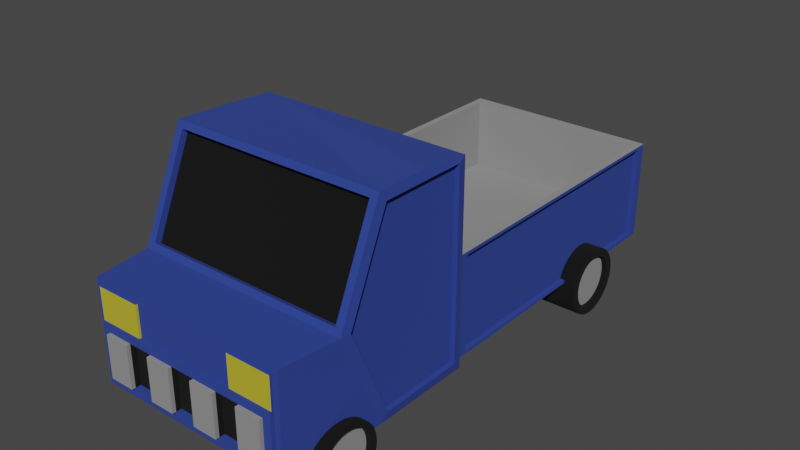 # Source: Car.blend  (saved by Blender 3.2.14; exported with 4.5.12 LTS)
import bpy
from mathutils import Matrix  # noqa: F401  (used for matrix-valued properties, if any)

bpy.ops.wm.read_factory_settings(use_empty=True)
scene = bpy.context.scene
scene.name = 'Scene'

# ---- collections
col_collection = bpy.data.collections.new('Collection'); scene.collection.children.link(col_collection)

# ---- materials (node trees are filled in below, after node groups)
mat_blue = bpy.data.materials.new('Blue')
mat_blue.alpha_threshold = 0.0
mat_blue.use_transparent_shadow = False
mat_blue.line_color = (0.0, 0.0, 0.0, 1.0)
mat_grey = bpy.data.materials.new('Grey')
mat_grey.use_transparent_shadow = False
mat_black = bpy.data.materials.new('Black')
mat_black.use_transparent_shadow = False
mat_yellow = bpy.data.materials.new('Yellow')
mat_yellow.use_transparent_shadow = False

# ---- material node trees
mat_blue.use_nodes = True; mat_blue.node_tree.nodes.clear()
_N = mat_blue.node_tree.nodes; _L = mat_blue.node_tree.links
n0 = _N.new('ShaderNodeOutputMaterial'); n0.name = 'Material Output'; n0.location = (300, 300)
n1 = _N.new('ShaderNodeBsdfPrincipled'); n1.name = 'Principled BSDF'; n1.location = (10, 300)
n1.distribution = 'GGX'
n1.subsurface_method = 'RANDOM_WALK_SKIN'
n1.inputs[0].default_value = (0.0212, 0.04907, 0.2883, 1.0)
n1.inputs[2].default_value = 1.0
n1.inputs[3].default_value = 1.45
n1.inputs[27].default_value = (0.0, 0.0, 0.0, 1.0)
n1.inputs[28].default_value = 1.0
_L.new(n1.outputs[0], n0.inputs[0])
n0.is_active_output = True
mat_grey.use_nodes = True; mat_grey.node_tree.nodes.clear()
_N = mat_grey.node_tree.nodes; _L = mat_grey.node_tree.links
n0 = _N.new('ShaderNodeBsdfPrincipled'); n0.name = 'Principled BSDF'; n0.location = (10, 300)
n0.distribution = 'GGX'
n0.subsurface_method = 'RANDOM_WALK_SKIN'
n0.inputs[0].default_value = (0.2738, 0.2738, 0.2738, 1.0)
n0.inputs[2].default_value = 1.0
n0.inputs[3].default_value = 1.45
n0.inputs[27].default_value = (0.0, 0.0, 0.0, 1.0)
n0.inputs[28].default_value = 1.0
n1 = _N.new('ShaderNodeOutputMaterial'); n1.name = 'Material Output'; n1.location = (300, 300)
_L.new(n0.outputs[0], n1.inputs[0])
n1.is_active_output = True
mat_black.use_nodes = True; mat_black.node_tree.nodes.clear()
_N = mat_black.node_tree.nodes; _L = mat_black.node_tree.links
n0 = _N.new('ShaderNodeBsdfPrincipled'); n0.name = 'Principled BSDF'; n0.location = (10, 300)
n0.distribution = 'GGX'
n0.subsurface_method = 'RANDOM_WALK_SKIN'
n0.inputs[0].default_value = (0.0, 0.0, 0.0, 1.0)
n0.inputs[2].default_value = 1.0
n0.inputs[3].default_value = 1.45
n0.inputs[27].default_value = (0.0, 0.0, 0.0, 1.0)
n0.inputs[28].default_value = 1.0
n1 = _N.new('ShaderNodeOutputMaterial'); n1.name = 'Material Output'; n1.location = (300, 300)
_L.new(n0.outputs[0], n1.inputs[0])
n1.is_active_output = True
mat_yellow.use_nodes = True; mat_yellow.node_tree.nodes.clear()
_N = mat_yellow.node_tree.nodes; _L = mat_yellow.node_tree.links
n0 = _N.new('ShaderNodeBsdfPrincipled'); n0.name = 'Principled BSDF'; n0.location = (10, 300)
n0.distribution = 'GGX'
n0.subsurface_method = 'RANDOM_WALK_SKIN'
n0.inputs[0].default_value = (0.5277, 0.4495, 0.02259, 1.0)
n0.inputs[2].default_value = 1.0
n0.inputs[3].default_value = 1.45
n0.inputs[27].default_value = (0.0, 0.0, 0.0, 1.0)
n0.inputs[28].default_value = 1.0
n1 = _N.new('ShaderNodeOutputMaterial'); n1.name = 'Material Output'; n1.location = (300, 300)
_L.new(n0.outputs[0], n1.inputs[0])
n1.is_active_output = True

# ---- world
world_world = bpy.data.worlds.new('World'); scene.world = world_world
world_world.use_nodes = True; world_world.node_tree.nodes.clear()
_N = world_world.node_tree.nodes; _L = world_world.node_tree.links
n0 = _N.new('ShaderNodeOutputWorld'); n0.name = 'World Output'; n0.location = (300, 300)
n1 = _N.new('ShaderNodeBackground'); n1.name = 'Background'; n1.location = (10, 300)
n1.inputs[0].default_value = (0.05088, 0.05088, 0.05088, 1.0)
_L.new(n1.outputs[0], n0.inputs[0])
n0.is_active_output = True
world_world.color = (0.05088, 0.05088, 0.05088)
world_world.use_sun_shadow = False
world_world.sun_shadow_jitter_overblur = 0.0

# ---- meshes
me_cube_001 = bpy.data.meshes.new('Cube.001')
me_cube_001.from_pydata([(-4.405, 3.64, -3.64), (-4.405, 3.64, 3.64), (4.343, 3.64, -3.64), (4.343, 3.64, 3.64), (-4.405, 0.2342, -3.64), (-4.004, -0.1046, 3.763), (4.343, 0.2342, -3.64), (4.004, -0.1046, 3.763), (-3.77, -4.0, -0.2305), (3.77, -4.0, -0.2305), (4.004, -1.662, 0.2367), (-4.004, -1.662, 0.2367), (4.0, -4.0, 0.0), (4.0, -4.0, -4.0), (-4.0, -4.0, -4.0), (-4.0, -4.0, 0.0), (3.77, -4.0, -1.458), (3.77, -4.0, -3.77), (-3.77, -4.0, -3.77), (-3.77, -4.0, -1.458), (3.77, -4.151, -1.458), (3.77, -4.151, -3.77), (-3.77, -4.151, -3.77), (-3.77, -4.151, -1.458), (3.448, -4.151, -1.779), (3.448, -4.151, -3.448), (-3.448, -4.151, -3.448), (-3.448, -4.151, -1.779), (-2.463, -4.151, -3.448), (-1.478, -4.151, -3.448), (-0.4926, -4.151, -3.448), (0.4926, -4.151, -3.448), (1.478, -4.151, -3.448), (2.463, -4.151, -3.448), (2.463, -4.151, -1.779), (1.478, -4.151, -1.779), (0.4926, -4.151, -1.779), (-0.4926, -4.151, -1.779), (-1.478, -4.151, -1.779), (-2.463, -4.151, -1.779), (-2.463, -3.94, -3.448), (-1.478, -3.94, -3.448), (-0.4926, -3.94, -3.448), (0.4926, -3.94, -3.448), (1.478, -3.94, -3.448), (2.463, -3.94, -3.448), (2.463, -3.94, -1.779), (1.478, -3.94, -1.779), (0.4926, -3.94, -1.779), (-0.4926, -3.94, -1.779), (-1.478, -3.94, -1.779), (-2.463, -3.94, -1.779), (3.448, -4.298, -1.779), (3.448, -4.298, -3.448), (2.463, -4.298, -3.448), (-3.448, -4.298, -3.448), (-3.448, -4.298, -1.779), (-2.463, -4.298, -1.779), (-2.463, -4.298, -3.448), (-1.478, -4.298, -3.448), (-0.4926, -4.298, -3.448), (0.4926, -4.298, -3.448), (1.478, -4.298, -3.448), (2.463, -4.298, -1.779), (1.478, -4.298, -1.779), (0.4926, -4.298, -1.779), (-0.4926, -4.298, -1.779), (-1.478, -4.298, -1.779), (2.023, -4.0, -0.2305), (-2.023, -4.0, -0.2305), (2.023, -4.0, -1.458), (-2.023, -4.0, -1.458), (-3.77, -4.089, -1.458), (-3.77, -4.089, -0.2305), (-2.023, -4.089, -0.2305), (3.77, -4.089, -0.2305), (3.77, -4.089, -1.458), (-2.023, -4.089, -1.458), (2.023, -4.089, -0.2305), (2.023, -4.089, -1.458), (-4.405, 0.2342, 3.64), (4.343, 0.2342, 3.64), (4.343, -1.374, 0.0), (-4.405, -1.374, 0.0), (-4.004, 0.1387, 3.656), (4.004, 0.1387, 3.656), (4.004, -1.419, 0.1293), (-4.004, -1.419, 0.1293), (4.343, 3.64, 0.0), (4.343, 2.0, -3.64), (4.343, 2.0, 3.64), (4.343, -0.5545, -1.855), (4.343, -0.5545, 1.855), (-4.281, 0.0, 4.0), (-4.281, 4.0, 3.792), (-4.281, 4.0, -4.0), (4.281, 4.0, 0.0), (4.281, 4.0, -4.0), (4.281, 2.0, -4.0), (-4.281, 0.0, -4.0), (4.281, 2.0, 4.0), (4.281, 0.0, 4.0), (4.281, -0.8833, -2.0), (4.281, 0.0, -4.0), (-4.281, -1.767, 0.0), (4.281, -0.8833, 2.0), (4.281, -1.767, 0.0), (4.281, 4.0, 3.792), (-4.405, 1.937, 3.64), (-4.405, 3.64, 0.0), (4.343, 3.64, -1.82), (4.343, 2.82, -3.64), (-4.405, 1.937, -3.64), (4.343, 1.117, 3.64), (4.343, -0.1601, -2.748), (-4.405, -0.5697, -1.82), (4.343, -0.9641, 0.9274), (-4.405, -0.5697, 1.82), (4.343, 3.64, 1.82), (4.343, 1.117, -3.64), (4.343, 2.82, 3.64), (4.343, -0.9641, -0.9274), (4.343, -0.1601, 2.748), (4.145, 3.64, -1.82), (4.145, 3.64, -3.64), (4.145, 2.82, -3.64), (4.145, 1.117, 3.64), (4.145, 0.2342, 3.64), (4.145, -0.1601, -2.748), (4.145, 0.2342, -3.64), (4.145, -0.9641, 0.9274), (4.145, -1.374, 0.0), (4.145, 3.64, 1.82), (4.145, 3.64, 0.0), (4.145, 1.117, -3.64), (4.145, 2.0, -3.64), (4.145, 2.82, 3.64), (4.145, 2.0, 3.64), (4.145, -0.9641, -0.9274), (4.145, -0.5545, -1.855), (4.145, -0.1601, 2.748), (4.145, -0.5545, 1.855), (4.145, 3.64, 3.64), (-4.184, 1.937, 3.64), (-4.184, 3.64, 3.64), (-4.184, 3.64, 0.0), (-4.184, 3.64, -3.64), (-4.184, 1.937, -3.64), (-4.184, 0.2342, -3.64), (-4.184, -0.5697, -1.82), (-4.184, -0.5697, 1.82), (-4.184, -1.374, 0.0), (-4.184, 0.2342, 3.64)], [], [(4, 115, 149, 148), (95, 94, 107, 96, 97), (99, 103, 13, 14), (104, 15, 12, 106), (107, 94, 93, 101, 100), (95, 97, 98, 103, 99), (2, 110, 123, 124), (11, 10, 86, 87), (14, 15, 104, 99), (16, 9, 75, 76), (103, 102, 106, 12, 13), (9, 16, 17, 13, 12), (17, 18, 14, 13), (18, 19, 8, 15, 14), (8, 69, 68, 9, 12, 15), (19, 18, 22, 23), (17, 16, 20, 21), (16, 70, 71, 19, 23, 20), (18, 17, 21, 22), (30, 37, 66, 60), (24, 25, 21, 20), (25, 33, 32, 31, 30, 29, 28, 26, 22, 21), (26, 27, 23, 22), (27, 39, 38, 37, 36, 35, 34, 24, 20, 23), (26, 28, 58, 55), (28, 29, 41, 40), (25, 24, 52, 53), (38, 39, 51, 50), (36, 31, 61, 65), (31, 36, 48, 43), (45, 46, 47, 44), (43, 48, 49, 42), (41, 50, 51, 40), (37, 30, 42, 49), (32, 33, 45, 44), (33, 34, 46, 45), (36, 37, 49, 48), (29, 38, 50, 41), (35, 32, 44, 47), (30, 31, 43, 42), (39, 28, 40, 51), (34, 35, 47, 46), (58, 57, 56, 55), (53, 52, 63, 54), (62, 64, 65, 61), (60, 66, 67, 59), (33, 25, 53, 54), (35, 36, 65, 64), (38, 29, 59, 67), (27, 26, 55, 56), (29, 30, 60, 59), (28, 39, 57, 58), (39, 27, 56, 57), (37, 38, 67, 66), (31, 32, 62, 61), (34, 33, 54, 63), (32, 35, 64, 62), (24, 34, 63, 52), (19, 71, 77, 72), (70, 68, 69, 71), (77, 74, 73, 72), (76, 75, 78, 79), (68, 70, 79, 78), (70, 16, 76, 79), (9, 68, 78, 75), (8, 19, 72, 73), (71, 69, 74, 77), (69, 8, 73, 74), (5, 7, 101, 93), (10, 11, 104, 106), (7, 10, 106, 105, 101), (11, 5, 93, 104), (84, 87, 86, 85), (10, 7, 85, 86), (7, 5, 84, 85), (5, 11, 87, 84), (1, 108, 80, 93, 94), (0, 109, 1, 94, 95), (88, 110, 2, 97, 96), (2, 111, 89, 98, 97), (4, 112, 0, 95, 99), (81, 113, 90, 100, 101), (6, 114, 91, 102, 103), (83, 115, 4, 99, 104), (82, 116, 92, 105, 106), (80, 117, 83, 104, 93), (3, 118, 88, 96, 107), (89, 119, 6, 103, 98), (90, 120, 3, 107, 100), (91, 121, 82, 106, 102), (92, 122, 81, 101, 105), (124, 123, 133, 132, 142, 136, 137, 126, 127, 140, 141, 130, 131, 138, 139, 128, 129, 134, 135, 125), (110, 88, 133, 123), (88, 118, 132, 133), (118, 3, 142, 132), (111, 2, 124, 125), (89, 111, 125, 135), (119, 89, 135, 134), (6, 119, 134, 129), (120, 90, 137, 136), (3, 120, 136, 142), (113, 81, 127, 126), (90, 113, 126, 137), (121, 91, 139, 138), (82, 121, 138, 131), (114, 6, 129, 128), (91, 114, 128, 139), (122, 92, 141, 140), (81, 122, 140, 127), (116, 82, 131, 130), (92, 116, 130, 141), (148, 149, 151, 150, 152, 143, 144, 145, 146, 147), (1, 109, 145, 144), (112, 4, 148, 147), (109, 0, 146, 145), (117, 80, 152, 150), (83, 117, 150, 151), (80, 108, 143, 152), (115, 83, 151, 149), (0, 112, 147, 146), (108, 1, 144, 143)])
me_cube_001.polygons.foreach_set('material_index', [0, 0, 0, 0, 0, 0, 0, 0, 0, 0, 0, 0, 0, 0, 0, 0, 0, 0, 0, 1, 0, 0, 0, 0, 1, 0, 1, 0, 1, 2, 2, 2, 2, 2, 0, 2, 0, 2, 2, 0, 2, 0, 1, 1, 1, 1, 1, 1, 1, 1, 1, 1, 1, 1, 1, 1, 1, 1, 0, 0, 3, 3, 3, 0, 0, 0, 3, 0, 0, 0, 0, 0, 2, 0, 0, 0, 0, 0, 0, 0, 0, 0, 0, 0, 0, 0, 0, 0, 0, 0, 0, 0, 0, 0, 0, 0, 0, 0, 0, 0, 0, 0, 0, 0, 0, 0, 0, 0, 0, 0, 0, 0, 0, 0, 0, 0, 0, 0, 0, 0, 0])
_uv = me_cube_001.uv_layers.new(name='UVMap')
_uv.uv.foreach_set('vector', [0.3862, 0.1323, 0.4431, 0.1072, 0.4431, 0.1072, 0.3862, 0.1323, 0.375, 0.25, 0.625, 0.25, 0.625, 0.5, 0.5, 0.5, 0.375, 0.5, 0.125, 0.625, 0.375, 0.625, 0.375, 0.75, 0.125, 0.75, 0.5, 0.06979, 0.5, 0.0, 0.5, 0.75, 0.5, 0.6802, 0.625, 0.5, 0.875, 0.5, 0.875, 0.625, 0.625, 0.625, 0.625, 0.5625, 0.125, 0.5, 0.375, 0.5, 0.375, 0.5625, 0.375, 0.625, 0.125, 0.625, 0.3862, 0.5112, 0.4431, 0.5112, 0.4431, 0.5112, 0.3862, 0.5112, 0.5074, 0.09195, 0.5074, 0.658, 0.5074, 0.658, 0.5074, 0.09195, 0.375, 0.0, 0.5, 0.0, 0.5, 0.06979, 0.375, 0.125, 0.4544, 0.7572, 0.4928, 0.7572, 0.4928, 0.7572, 0.4544, 0.7572, 0.375, 0.625, 0.4375, 0.6526, 0.5, 0.6802, 0.5, 0.75, 0.375, 0.75, 0.4928, 0.7572, 0.4544, 0.7572, 0.3822, 0.7572, 0.375, 0.75, 0.5, 0.75, 0.3822, 0.7572, 0.3822, 0.9928, 0.375, 1.0, 0.375, 0.75, 0.3822, 0.9928, 0.4544, 0.9928, 0.4928, 0.9928, 0.5, 1.0, 0.375, 1.0, 0.4928, 0.9928, 0.4928, 0.9143, 0.4928, 0.8357, 0.4928, 0.7572, 0.5, 0.75, 0.5, 1.0, 0.4544, 0.9928, 0.3822, 0.9928, 0.3822, 0.9928, 0.4544, 0.9928, 0.3822, 0.7572, 0.4544, 0.7572, 0.4544, 0.7572, 0.3822, 0.7572, 0.4544, 0.7572, 0.4544, 0.8357, 0.4544, 0.9143, 0.4544, 0.9928, 0.4544, 0.9928, 0.4544, 0.7572, 0.3822, 0.9928, 0.3822, 0.7572, 0.3822, 0.7572, 0.3822, 0.9928, 0.3922, 0.8904, 0.4444, 0.8904, 0.4444, 0.8904, 0.3922, 0.8904, 0.4444, 0.7672, 0.3922, 0.7672, 0.3822, 0.7572, 0.4544, 0.7572, 0.3922, 0.7672, 0.3922, 0.798, 0.3922, 0.8288, 0.3922, 0.8596, 0.3922, 0.8904, 0.3922, 0.9212, 0.3922, 0.952, 0.3922, 0.9828, 0.3822, 0.9928, 0.3822, 0.7572, 0.3922, 0.9828, 0.4444, 0.9828, 0.4544, 0.9928, 0.3822, 0.9928, 0.4444, 0.9828, 0.4444, 0.952, 0.4444, 0.9212, 0.4444, 0.8904, 0.4444, 0.8596, 0.4444, 0.8288, 0.4444, 0.798, 0.4444, 0.7672, 0.4544, 0.7572, 0.4544, 0.9928, 0.3922, 0.9828, 0.3922, 0.952, 0.3922, 0.952, 0.3922, 0.9828, 0.3922, 0.952, 0.3922, 0.9212, 0.3922, 0.9212, 0.3922, 0.952, 0.3922, 0.7672, 0.4444, 0.7672, 0.4444, 0.7672, 0.3922, 0.7672, 0.4444, 0.9212, 0.4444, 0.952, 0.4444, 0.952, 0.4444, 0.9212, 0.4444, 0.8596, 0.3922, 0.8596, 0.3922, 0.8596, 0.4444, 0.8596, 0.3922, 0.8596, 0.4444, 0.8596, 0.4444, 0.8596, 0.3922, 0.8596, 0.3922, 0.798, 0.4444, 0.798, 0.4444, 0.8288, 0.3922, 0.8288, 0.3922, 0.8596, 0.4444, 0.8596, 0.4444, 0.8904, 0.3922, 0.8904, 0.3922, 0.9212, 0.4444, 0.9212, 0.4444, 0.952, 0.3922, 0.952, 0.4444, 0.8904, 0.3922, 0.8904, 0.3922, 0.8904, 0.4444, 0.8904, 0.3922, 0.8288, 0.3922, 0.798, 0.3922, 0.798, 0.3922, 0.8288, 0.3922, 0.798, 0.4444, 0.798, 0.4444, 0.798, 0.3922, 0.798, 0.4444, 0.8596, 0.4444, 0.8904, 0.4444, 0.8904, 0.4444, 0.8596, 0.3922, 0.9212, 0.4444, 0.9212, 0.4444, 0.9212, 0.3922, 0.9212, 0.4444, 0.8288, 0.3922, 0.8288, 0.3922, 0.8288, 0.4444, 0.8288, 0.3922, 0.8904, 0.3922, 0.8596, 0.3922, 0.8596, 0.3922, 0.8904, 0.4444, 0.952, 0.3922, 0.952, 0.3922, 0.952, 0.4444, 0.952, 0.4444, 0.798, 0.4444, 0.8288, 0.4444, 0.8288, 0.4444, 0.798, 0.3922, 0.952, 0.4444, 0.952, 0.4444, 0.9828, 0.3922, 0.9828, 0.3922, 0.7672, 0.4444, 0.7672, 0.4444, 0.798, 0.3922, 0.798, 0.3922, 0.8288, 0.4444, 0.8288, 0.4444, 0.8596, 0.3922, 0.8596, 0.3922, 0.8904, 0.4444, 0.8904, 0.4444, 0.9212, 0.3922, 0.9212, 0.3922, 0.798, 0.3922, 0.7672, 0.3922, 0.7672, 0.3922, 0.798, 0.4444, 0.8288, 0.4444, 0.8596, 0.4444, 0.8596, 0.4444, 0.8288, 0.4444, 0.9212, 0.3922, 0.9212, 0.3922, 0.9212, 0.4444, 0.9212, 0.4444, 0.9828, 0.3922, 0.9828, 0.3922, 0.9828, 0.4444, 0.9828, 0.3922, 0.9212, 0.3922, 0.8904, 0.3922, 0.8904, 0.3922, 0.9212, 0.3922, 0.952, 0.4444, 0.952, 0.4444, 0.952, 0.3922, 0.952, 0.4444, 0.952, 0.4444, 0.9828, 0.4444, 0.9828, 0.4444, 0.952, 0.4444, 0.8904, 0.4444, 0.9212, 0.4444, 0.9212, 0.4444, 0.8904, 0.3922, 0.8596, 0.3922, 0.8288, 0.3922, 0.8288, 0.3922, 0.8596, 0.4444, 0.798, 0.3922, 0.798, 0.3922, 0.798, 0.4444, 0.798, 0.3922, 0.8288, 0.4444, 0.8288, 0.4444, 0.8288, 0.3922, 0.8288, 0.4444, 0.7672, 0.4444, 0.798, 0.4444, 0.798, 0.4444, 0.7672, 0.4544, 0.9928, 0.4544, 0.9143, 0.4544, 0.9143, 0.4544, 0.9928, 0.4544, 0.8357, 0.4928, 0.8357, 0.4928, 0.9143, 0.4544, 0.9143, 0.4544, 0.9143, 0.4928, 0.9143, 0.4928, 0.9928, 0.4544, 0.9928, 0.4544, 0.7572, 0.4928, 0.7572, 0.4928, 0.8357, 0.4544, 0.8357, 0.4928, 0.8357, 0.4544, 0.8357, 0.4544, 0.8357, 0.4928, 0.8357, 0.4544, 0.8357, 0.4544, 0.7572, 0.4544, 0.7572, 0.4544, 0.8357, 0.4928, 0.7572, 0.4928, 0.8357, 0.4928, 0.8357, 0.4928, 0.7572, 0.4928, 0.9928, 0.4544, 0.9928, 0.4544, 0.9928, 0.4928, 0.9928, 0.4544, 0.9143, 0.4928, 0.9143, 0.4928, 0.9143, 0.4544, 0.9143, 0.4928, 0.9143, 0.4928, 0.9928, 0.4928, 0.9928, 0.4928, 0.9143, 0.6176, 0.1388, 0.6176, 0.6112, 0.625, 0.625, 0.625, 0.125, 0.5074, 0.658, 0.5074, 0.09195, 0.5, 0.06979, 0.5, 0.6802, 0.6176, 0.6112, 0.5074, 0.658, 0.5, 0.6802, 0.5625, 0.6526, 0.625, 0.625, 0.5074, 0.09195, 0.6176, 0.1388, 0.625, 0.125, 0.5, 0.06979, 0.6176, 0.1388, 0.5074, 0.09195, 0.5074, 0.658, 0.6176, 0.6112, 0.5074, 0.658, 0.6176, 0.6112, 0.6176, 0.6112, 0.5074, 0.658, 0.6176, 0.6112, 0.6176, 0.1388, 0.6176, 0.1388, 0.6176, 0.6112, 0.6176, 0.1388, 0.5074, 0.09195, 0.5074, 0.09195, 0.6176, 0.1388, 0.6138, 0.2388, 0.6138, 0.1855, 0.6138, 0.1323, 0.625, 0.125, 0.625, 0.25, 0.3862, 0.2388, 0.5, 0.2388, 0.6138, 0.2388, 0.625, 0.25, 0.375, 0.25, 0.5, 0.5112, 0.4431, 0.5112, 0.3862, 0.5112, 0.375, 0.5, 0.5, 0.5, 0.3862, 0.5112, 0.3862, 0.5369, 0.3862, 0.5625, 0.375, 0.5625, 0.375, 0.5, 0.3862, 0.1323, 0.3862, 0.1855, 0.3862, 0.2388, 0.375, 0.25, 0.375, 0.125, 0.6138, 0.6177, 0.6138, 0.5901, 0.6138, 0.5625, 0.625, 0.5625, 0.625, 0.625, 0.3862, 0.6177, 0.4141, 0.63, 0.442, 0.6423, 0.4375, 0.6526, 0.375, 0.625, 0.5, 0.08207, 0.4431, 0.1072, 0.3862, 0.1323, 0.375, 0.125, 0.5, 0.06979, 0.5, 0.6679, 0.529, 0.6551, 0.558, 0.6423, 0.5625, 0.6526, 0.5, 0.6802, 0.6138, 0.1323, 0.5569, 0.1072, 0.5, 0.08207, 0.5, 0.06979, 0.625, 0.125, 0.6138, 0.5112, 0.5569, 0.5112, 0.5, 0.5112, 0.5, 0.5, 0.625, 0.5, 0.3862, 0.5625, 0.3862, 0.5901, 0.3862, 0.6177, 0.375, 0.625, 0.375, 0.5625, 0.6138, 0.5625, 0.6138, 0.5369, 0.6138, 0.5112, 0.625, 0.5, 0.625, 0.5625, 0.442, 0.6423, 0.471, 0.6551, 0.5, 0.6679, 0.5, 0.6802, 0.4375, 0.6526, 0.558, 0.6423, 0.5859, 0.63, 0.6138, 0.6177, 0.625, 0.625, 0.5625, 0.6526, 0.3862, 0.5112, 0.4431, 0.5112, 0.5, 0.5112, 0.5569, 0.5112, 0.6138, 0.5112, 0.6138, 0.5369, 0.6138, 0.5625, 0.6138, 0.5901, 0.6138, 0.6177, 0.5859, 0.63, 0.558, 0.6423, 0.529, 0.6551, 0.5, 0.6679, 0.471, 0.6551, 0.442, 0.6423, 0.4141, 0.63, 0.3862, 0.6177, 0.3862, 0.5901, 0.3862, 0.5625, 0.3862, 0.5369, 0.4431, 0.5112, 0.5, 0.5112, 0.5, 0.5112, 0.4431, 0.5112, 0.5, 0.5112, 0.5569, 0.5112, 0.5569, 0.5112, 0.5, 0.5112, 0.5569, 0.5112, 0.6138, 0.5112, 0.6138, 0.5112, 0.5569, 0.5112, 0.3862, 0.5369, 0.3862, 0.5112, 0.3862, 0.5112, 0.3862, 0.5369, 0.3862, 0.5625, 0.3862, 0.5369, 0.3862, 0.5369, 0.3862, 0.5625, 0.3862, 0.5901, 0.3862, 0.5625, 0.3862, 0.5625, 0.3862, 0.5901, 0.3862, 0.6177, 0.3862, 0.5901, 0.3862, 0.5901, 0.3862, 0.6177, 0.6138, 0.5369, 0.6138, 0.5625, 0.6138, 0.5625, 0.6138, 0.5369, 0.6138, 0.5112, 0.6138, 0.5369, 0.6138, 0.5369, 0.6138, 0.5112, 0.6138, 0.5901, 0.6138, 0.6177, 0.6138, 0.6177, 0.6138, 0.5901, 0.6138, 0.5625, 0.6138, 0.5901, 0.6138, 0.5901, 0.6138, 0.5625, 0.471, 0.6551, 0.442, 0.6423, 0.442, 0.6423, 0.471, 0.6551, 0.5, 0.6679, 0.471, 0.6551, 0.471, 0.6551, 0.5, 0.6679, 0.4141, 0.63, 0.3862, 0.6177, 0.3862, 0.6177, 0.4141, 0.63, 0.442, 0.6423, 0.4141, 0.63, 0.4141, 0.63, 0.442, 0.6423, 0.5859, 0.63, 0.558, 0.6423, 0.558, 0.6423, 0.5859, 0.63, 0.6138, 0.6177, 0.5859, 0.63, 0.5859, 0.63, 0.6138, 0.6177, 0.529, 0.6551, 0.5, 0.6679, 0.5, 0.6679, 0.529, 0.6551, 0.558, 0.6423, 0.529, 0.6551, 0.529, 0.6551, 0.558, 0.6423, 0.3862, 0.1323, 0.4431, 0.1072, 0.5, 0.08207, 0.5569, 0.1072, 0.6138, 0.1323, 0.6138, 0.1855, 0.6138, 0.2388, 0.5, 0.2388, 0.3862, 0.2388, 0.3862, 0.1855, 0.6138, 0.2388, 0.5, 0.2388, 0.5, 0.2388, 0.6138, 0.2388, 0.3862, 0.1855, 0.3862, 0.1323, 0.3862, 0.1323, 0.3862, 0.1855, 0.5, 0.2388, 0.3862, 0.2388, 0.3862, 0.2388, 0.5, 0.2388, 0.5569, 0.1072, 0.6138, 0.1323, 0.6138, 0.1323, 0.5569, 0.1072, 0.5, 0.08207, 0.5569, 0.1072, 0.5569, 0.1072, 0.5, 0.08207, 0.6138, 0.1323, 0.6138, 0.1855, 0.6138, 0.1855, 0.6138, 0.1323, 0.4431, 0.1072, 0.5, 0.08207, 0.5, 0.08207, 0.4431, 0.1072, 0.3862, 0.2388, 0.3862, 0.1855, 0.3862, 0.1855, 0.3862, 0.2388, 0.6138, 0.1855, 0.6138, 0.2388, 0.6138, 0.2388, 0.6138, 0.1855])
me_cube_001.materials.append(mat_blue)
me_cube_001.materials.append(mat_grey)
me_cube_001.materials.append(mat_black)
me_cube_001.materials.append(mat_yellow)
me_cube_001.update()
me_cube_002 = bpy.data.meshes.new('Cube.002')
me_cube_002.from_pydata([(-4.0, -5.616, -1.872), (-3.726, -5.589, 2.0), (-4.0, 5.616, -1.872), (-3.726, 5.589, 2.0), (4.0, -5.616, -1.872), (3.726, -5.589, 2.0), (4.0, 5.616, -1.872), (3.726, 5.589, 2.0), (-4.0, -5.616, -0.6667), (-4.0, -5.616, 0.6667), (4.0, -5.616, 0.6667), (4.0, -5.616, -0.6667), (-1.333, -6.0, -2.0), (1.333, -6.0, -2.0), (1.333, -5.589, 2.0), (-1.333, -5.589, 2.0), (1.333, -6.0, -0.6667), (-1.333, -6.0, -0.6667), (1.333, -6.0, 0.6667), (-1.333, -6.0, 0.6667), (-1.333, -7.071, -2.0), (1.333, -7.071, -2.0), (1.333, -7.071, -0.6667), (-1.333, -7.071, -0.6667), (1.333, -7.071, 0.6667), (-1.333, -7.071, 0.6667), (-4.0, -5.616, 1.872), (-4.0, 5.616, 1.872), (4.0, 5.616, 1.872), (4.0, -5.616, 1.872), (-1.333, -6.0, 2.0), (1.333, -6.0, 2.0), (-3.726, -5.589, -0.9085), (-3.726, 5.589, -0.9085), (3.726, 5.589, -0.9085), (3.726, -5.589, -0.9085), (-1.333, -5.589, -0.9085), (1.333, -5.589, -0.9085), (-3.603, 6.0, -1.802), (-4.0, -6.0, -2.0), (-4.0, -6.0, 0.6667), (-4.0, -6.0, 2.0), (-3.603, 6.0, 1.802), (3.603, 6.0, 1.802), (3.603, 6.0, -1.802), (4.0, -6.0, -2.0), (4.0, -6.0, 2.0), (4.0, -6.0, -0.6667), (-4.0, -6.0, -0.6667), (4.0, -6.0, 0.6667), (3.8, 5.616, 1.872), (3.8, 5.616, -1.872), (3.8, -5.616, -1.872), (3.8, -5.616, 1.872), (3.8, -5.616, -0.6667), (3.8, -5.616, 0.6667), (-3.8, 5.616, -1.872), (-3.8, -5.616, -1.872), (-3.8, -5.616, 0.6667), (-3.8, -5.616, 1.872), (-3.8, 5.616, 1.872), (-3.8, -5.616, -0.6667), (-4.0, 6.0, 2.0), (-4.0, 6.0, -2.0), (4.0, 6.0, -2.0), (4.0, 6.0, 2.0), (-3.603, 5.8, 1.802), (-3.603, 5.8, -1.802), (3.603, 5.8, -1.802), (3.603, 5.8, 1.802)], [], [(27, 2, 56, 60), (43, 44, 68, 69), (6, 28, 50, 51), (19, 30, 41, 40), (63, 64, 45, 13, 12, 39), (7, 3, 33, 34), (12, 17, 48, 39), (17, 19, 40, 48), (45, 47, 16, 13), (19, 17, 23, 25), (47, 49, 18, 16), (13, 16, 22, 21), (49, 46, 31, 18), (18, 31, 30, 19), (21, 22, 23, 20), (22, 24, 25, 23), (17, 12, 20, 23), (18, 19, 25, 24), (16, 18, 24, 22), (12, 13, 21, 20), (1, 3, 62, 41), (3, 7, 65, 62), (7, 5, 46, 65), (15, 1, 41, 30), (5, 14, 31, 46), (14, 15, 30, 31), (34, 33, 32, 36, 37, 35), (14, 5, 35, 37), (5, 7, 34, 35), (3, 1, 32, 33), (15, 14, 37, 36), (1, 15, 36, 32), (0, 2, 63, 39), (26, 9, 40, 41), (27, 26, 41, 62), (2, 27, 62, 63), (28, 6, 64, 65), (6, 4, 45, 64), (29, 28, 65, 46), (4, 11, 47, 45), (8, 0, 39, 48), (9, 8, 48, 40), (10, 29, 46, 49), (11, 10, 49, 47), (51, 50, 53, 55, 54, 52), (10, 11, 54, 55), (11, 4, 52, 54), (4, 6, 51, 52), (29, 10, 55, 53), (28, 29, 53, 50), (57, 61, 58, 59, 60, 56), (9, 26, 59, 58), (0, 8, 61, 57), (26, 27, 60, 59), (2, 0, 57, 56), (8, 9, 58, 61), (42, 38, 63, 62), (38, 44, 64, 63), (43, 42, 62, 65), (44, 43, 65, 64), (67, 66, 69, 68), (44, 38, 67, 68), (42, 43, 69, 66), (38, 42, 66, 67)])
me_cube_002.polygons.foreach_set('material_index', [0, 0, 0, 0, 1, 1, 0, 0, 0, 1, 0, 1, 0, 0, 1, 1, 1, 1, 1, 0, 1, 1, 1, 1, 1, 1, 1, 1, 1, 1, 1, 1, 0, 0, 0, 0, 0, 0, 0, 0, 0, 0, 0, 0, 0, 0, 0, 0, 0, 0, 0, 0, 0, 0, 0, 0, 0, 0, 0, 0, 0, 0, 0, 0])
_uv = me_cube_002.uv_layers.new(name='UVMap')
_uv.uv.foreach_set('vector', [0.617, 0.242, 0.383, 0.242, 0.383, 0.242, 0.617, 0.242, 0.6126, 0.4876, 0.3874, 0.4876, 0.3874, 0.4876, 0.6126, 0.4876, 0.383, 0.508, 0.617, 0.508, 0.617, 0.508, 0.383, 0.508, 0.5417, 0.9167, 0.625, 0.9167, 0.625, 1.0, 0.5417, 1.0, 0.125, 0.5, 0.375, 0.5, 0.375, 0.75, 0.2917, 0.75, 0.2083, 0.75, 0.125, 0.75, 0.6336, 0.5086, 0.8664, 0.5086, 0.8664, 0.5086, 0.6336, 0.5086, 0.375, 0.9167, 0.4583, 0.9167, 0.4583, 1.0, 0.375, 1.0, 0.4583, 0.9167, 0.5417, 0.9167, 0.5417, 1.0, 0.4583, 1.0, 0.375, 0.75, 0.4583, 0.75, 0.4583, 0.8333, 0.375, 0.8333, 0.5417, 0.9167, 0.4583, 0.9167, 0.4583, 0.9167, 0.5417, 0.9167, 0.4583, 0.75, 0.5417, 0.75, 0.5417, 0.8333, 0.4583, 0.8333, 0.375, 0.8333, 0.4583, 0.8333, 0.4583, 0.8333, 0.375, 0.8333, 0.5417, 0.75, 0.625, 0.75, 0.625, 0.8333, 0.5417, 0.8333, 0.5417, 0.8333, 0.625, 0.8333, 0.625, 0.9167, 0.5417, 0.9167, 0.375, 0.8333, 0.4583, 0.8333, 0.4583, 0.9167, 0.375, 0.9167, 0.4583, 0.8333, 0.5417, 0.8333, 0.5417, 0.9167, 0.4583, 0.9167, 0.4583, 0.9167, 0.375, 0.9167, 0.375, 0.9167, 0.4583, 0.9167, 0.5417, 0.8333, 0.5417, 0.9167, 0.5417, 0.9167, 0.5417, 0.8333, 0.4583, 0.8333, 0.5417, 0.8333, 0.5417, 0.8333, 0.4583, 0.8333, 0.2083, 0.75, 0.2917, 0.75, 0.2917, 0.75, 0.2083, 0.75, 0.8664, 0.7414, 0.8664, 0.5086, 0.875, 0.5, 0.875, 0.75, 0.8664, 0.5086, 0.6336, 0.5086, 0.625, 0.5, 0.875, 0.5, 0.6336, 0.5086, 0.6336, 0.7414, 0.625, 0.75, 0.625, 0.5, 0.7917, 0.7414, 0.8664, 0.7414, 0.875, 0.75, 0.7917, 0.75, 0.6336, 0.7414, 0.7083, 0.7414, 0.7083, 0.75, 0.625, 0.75, 0.7083, 0.7414, 0.7917, 0.7414, 0.7917, 0.75, 0.7083, 0.75, 0.6336, 0.5086, 0.8664, 0.5086, 0.8664, 0.7414, 0.7917, 0.7414, 0.7083, 0.7414, 0.6336, 0.7414, 0.7083, 0.7414, 0.6336, 0.7414, 0.6336, 0.7414, 0.7083, 0.7414, 0.6336, 0.7414, 0.6336, 0.5086, 0.6336, 0.5086, 0.6336, 0.7414, 0.8664, 0.5086, 0.8664, 0.7414, 0.8664, 0.7414, 0.8664, 0.5086, 0.7917, 0.7414, 0.7083, 0.7414, 0.7083, 0.7414, 0.7917, 0.7414, 0.8664, 0.7414, 0.7917, 0.7414, 0.7917, 0.7414, 0.8664, 0.7414, 0.383, 0.008005, 0.383, 0.242, 0.375, 0.25, 0.375, 0.0, 0.617, 0.008005, 0.5417, 0.008005, 0.5417, 0.0, 0.625, 0.0, 0.617, 0.242, 0.617, 0.008005, 0.625, 0.0, 0.625, 0.25, 0.383, 0.242, 0.617, 0.242, 0.625, 0.25, 0.375, 0.25, 0.617, 0.508, 0.383, 0.508, 0.375, 0.5, 0.625, 0.5, 0.383, 0.508, 0.383, 0.742, 0.375, 0.75, 0.375, 0.5, 0.617, 0.742, 0.617, 0.508, 0.625, 0.5, 0.625, 0.75, 0.383, 0.742, 0.4583, 0.742, 0.4583, 0.75, 0.375, 0.75, 0.4583, 0.008005, 0.383, 0.008005, 0.375, 0.0, 0.4583, 0.0, 0.5417, 0.008005, 0.4583, 0.008005, 0.4583, 0.0, 0.5417, 0.0, 0.5417, 0.742, 0.617, 0.742, 0.625, 0.75, 0.5417, 0.75, 0.4583, 0.742, 0.5417, 0.742, 0.5417, 0.75, 0.4583, 0.75, 0.383, 0.508, 0.617, 0.508, 0.617, 0.742, 0.5417, 0.742, 0.4583, 0.742, 0.383, 0.742, 0.5417, 0.742, 0.4583, 0.742, 0.4583, 0.742, 0.5417, 0.742, 0.4583, 0.742, 0.383, 0.742, 0.383, 0.742, 0.4583, 0.742, 0.383, 0.742, 0.383, 0.508, 0.383, 0.508, 0.383, 0.742, 0.617, 0.742, 0.5417, 0.742, 0.5417, 0.742, 0.617, 0.742, 0.617, 0.508, 0.617, 0.742, 0.617, 0.742, 0.617, 0.508, 0.383, 0.008005, 0.4583, 0.008005, 0.5417, 0.008005, 0.617, 0.008005, 0.617, 0.242, 0.383, 0.242, 0.5417, 0.008005, 0.617, 0.008005, 0.617, 0.008005, 0.5417, 0.008005, 0.383, 0.008005, 0.4583, 0.008005, 0.4583, 0.008005, 0.383, 0.008005, 0.617, 0.008005, 0.617, 0.242, 0.617, 0.242, 0.617, 0.008005, 0.383, 0.242, 0.383, 0.008005, 0.383, 0.008005, 0.383, 0.242, 0.4583, 0.008005, 0.5417, 0.008005, 0.5417, 0.008005, 0.4583, 0.008005, 0.6126, 0.2624, 0.3874, 0.2624, 0.375, 0.25, 0.625, 0.25, 0.3874, 0.2624, 0.3874, 0.4876, 0.375, 0.5, 0.375, 0.25, 0.6126, 0.4876, 0.6126, 0.2624, 0.625, 0.25, 0.625, 0.5, 0.3874, 0.4876, 0.6126, 0.4876, 0.625, 0.5, 0.375, 0.5, 0.3874, 0.2624, 0.6126, 0.2624, 0.6126, 0.4876, 0.3874, 0.4876, 0.3874, 0.4876, 0.3874, 0.2624, 0.3874, 0.2624, 0.3874, 0.4876, 0.6126, 0.2624, 0.6126, 0.4876, 0.6126, 0.4876, 0.6126, 0.2624, 0.3874, 0.2624, 0.6126, 0.2624, 0.6126, 0.2624, 0.3874, 0.2624])
me_cube_002.materials.append(mat_blue)
me_cube_002.materials.append(mat_grey)
me_cube_002.update()
me_cylinder = bpy.data.meshes.new('Cylinder')
me_cylinder.from_pydata([(-0.8374, 0.9362, 9.003e-08), (0.8374, 1.356, -3.66e-08), (-0.8374, 0.9182, -0.1826), (0.8374, 1.33, -0.2645), (-0.8374, 0.8649, -0.3583), (0.8374, 1.253, -0.5189), (-0.8374, 0.7784, -0.5201), (0.8374, 1.127, -0.7533), (-0.8374, 0.662, -0.662), (0.8374, 0.9588, -0.9588), (-0.8374, 0.5201, -0.7784), (0.8374, 0.7533, -1.127), (-0.8374, 0.3583, -0.8649), (0.8374, 0.5189, -1.253), (-0.8374, 0.1826, -0.9182), (0.8374, 0.2645, -1.33), (-0.8374, -4.67e-08, -0.9362), (0.8374, -5.927e-08, -1.356), (-0.8374, -0.1826, -0.9182), (0.8374, -0.2645, -1.33), (-0.8374, -0.3583, -0.8649), (0.8374, -0.5189, -1.253), (-0.8374, -0.5201, -0.7784), (0.8374, -0.7533, -1.127), (-0.8374, -0.662, -0.662), (0.8374, -0.9588, -0.9588), (-0.8374, -0.7784, -0.5201), (0.8374, -1.127, -0.7533), (-0.8374, -0.8649, -0.3583), (0.8374, -1.253, -0.5189), (-0.8374, -0.9182, -0.1826), (0.8374, -1.33, -0.2645), (-0.8374, -0.9362, 1.3e-07), (0.8374, -1.356, 8.194e-08), (-0.8374, -0.9182, 0.1826), (0.8374, -1.33, 0.2645), (-0.8374, -0.8649, 0.3583), (0.8374, -1.253, 0.5189), (-0.8374, -0.7784, 0.5201), (0.8374, -1.127, 0.7533), (-0.8374, -0.662, 0.662), (0.8374, -0.9588, 0.9588), (-0.8374, -0.5201, 0.7784), (0.8374, -0.7533, 1.127), (-0.8374, -0.3583, 0.8649), (0.8374, -0.5189, 1.253), (-0.8374, -0.1826, 0.9182), (0.8374, -0.2645, 1.33), (-0.8374, 1.617e-08, 0.9362), (0.8374, 1.617e-08, 1.356), (-0.8374, 0.1826, 0.9182), (0.8374, 0.2645, 1.33), (-0.8374, 0.3583, 0.8649), (0.8374, 0.5189, 1.253), (-0.8374, 0.5201, 0.7784), (0.8374, 0.7533, 1.127), (-0.8374, 0.662, 0.662), (0.8374, 0.9588, 0.9588), (-0.8374, 0.7784, 0.5201), (0.8374, 1.127, 0.7533), (-0.8374, 0.8649, 0.3583), (0.8374, 1.253, 0.5189), (-0.8374, 0.9182, 0.1826), (0.8374, 1.33, 0.2645), (-0.8374, 1.356, 3.66e-08), (-0.8374, 1.33, -0.2645), (-0.8374, 1.253, -0.5189), (-0.8374, 1.127, -0.7533), (-0.8374, 0.9588, -0.9588), (-0.8374, 0.7533, -1.127), (-0.8374, 0.5189, -1.253), (-0.8374, 0.2645, -1.33), (-0.8374, -5.927e-08, -1.356), (-0.8374, -0.2645, -1.33), (-0.8374, -0.5189, -1.253), (-0.8374, -0.7533, -1.127), (-0.8374, -0.9588, -0.9588), (-0.8374, -1.127, -0.7533), (-0.8374, -1.253, -0.5189), (-0.8374, -1.33, -0.2645), (-0.8374, -1.356, 1.551e-07), (-0.8374, -1.33, 0.2645), (-0.8374, -1.253, 0.5189), (-0.8374, -1.127, 0.7533), (-0.8374, -0.9588, 0.9588), (-0.8374, -0.7533, 1.127), (-0.8374, -0.5189, 1.253), (-0.8374, -0.2645, 1.33), (-0.8374, 1.617e-08, 1.356), (-0.8374, 0.2645, 1.33), (-0.8374, 0.5189, 1.253), (-0.8374, 0.7533, 1.127), (-0.8374, 0.9588, 0.9588), (-0.8374, 1.127, 0.7533), (-0.8374, 1.253, 0.5189), (-0.8374, 1.33, 0.2645), (-0.6464, 0.9362, 7.46e-08), (-0.6464, 0.9182, -0.1826), (-0.6464, 0.8649, -0.3583), (-0.6464, 0.7784, -0.5201), (-0.6464, 0.662, -0.662), (-0.6464, 0.5201, -0.7784), (-0.6464, 0.3583, -0.8649), (-0.6464, 0.1826, -0.9182), (-0.6464, -4.67e-08, -0.9362), (-0.6464, -0.1826, -0.9182), (-0.6464, -0.3583, -0.8649), (-0.6464, -0.5201, -0.7784), (-0.6464, -0.662, -0.662), (-0.6464, -0.7784, -0.5201), (-0.6464, -0.8649, -0.3583), (-0.6464, -0.9182, -0.1826), (-0.6464, -0.9362, 1.146e-07), (-0.6464, -0.9182, 0.1826), (-0.6464, -0.8649, 0.3583), (-0.6464, -0.7784, 0.5201), (-0.6464, -0.662, 0.662), (-0.6464, -0.5201, 0.7784), (-0.6464, -0.3583, 0.8649), (-0.6464, -0.1826, 0.9182), (-0.6464, 1.617e-08, 0.9362), (-0.6464, 0.1826, 0.9182), (-0.6464, 0.3583, 0.8649), (-0.6464, 0.5201, 0.7784), (-0.6464, 0.662, 0.662), (-0.6464, 0.7784, 0.5201), (-0.6464, 0.8649, 0.3583), (-0.6464, 0.9182, 0.1826)], [], [(64, 1, 3, 65), (65, 3, 5, 66), (66, 5, 7, 67), (67, 7, 9, 68), (68, 9, 11, 69), (69, 11, 13, 70), (70, 13, 15, 71), (71, 15, 17, 72), (72, 17, 19, 73), (73, 19, 21, 74), (74, 21, 23, 75), (75, 23, 25, 76), (76, 25, 27, 77), (77, 27, 29, 78), (78, 29, 31, 79), (79, 31, 33, 80), (80, 33, 35, 81), (81, 35, 37, 82), (82, 37, 39, 83), (83, 39, 41, 84), (84, 41, 43, 85), (85, 43, 45, 86), (86, 45, 47, 87), (87, 47, 49, 88), (88, 49, 51, 89), (89, 51, 53, 90), (90, 53, 55, 91), (91, 55, 57, 92), (92, 57, 59, 93), (93, 59, 61, 94), (3, 1, 63, 61, 59, 57, 55, 53, 51, 49, 47, 45, 43, 41, 39, 37, 35, 33, 31, 29, 27, 25, 23, 21, 19, 17, 15, 13, 11, 9, 7, 5), (94, 61, 63, 95), (95, 63, 1, 64), (14, 16, 104, 103), (2, 0, 64, 65), (4, 2, 65, 66), (6, 4, 66, 67), (8, 6, 67, 68), (10, 8, 68, 69), (12, 10, 69, 70), (14, 12, 70, 71), (16, 14, 71, 72), (18, 16, 72, 73), (20, 18, 73, 74), (22, 20, 74, 75), (24, 22, 75, 76), (26, 24, 76, 77), (28, 26, 77, 78), (30, 28, 78, 79), (32, 30, 79, 80), (34, 32, 80, 81), (36, 34, 81, 82), (38, 36, 82, 83), (40, 38, 83, 84), (42, 40, 84, 85), (44, 42, 85, 86), (46, 44, 86, 87), (48, 46, 87, 88), (50, 48, 88, 89), (52, 50, 89, 90), (54, 52, 90, 91), (56, 54, 91, 92), (58, 56, 92, 93), (60, 58, 93, 94), (62, 60, 94, 95), (0, 62, 95, 64), (96, 97, 98, 99, 100, 101, 102, 103, 104, 105, 106, 107, 108, 109, 110, 111, 112, 113, 114, 115, 116, 117, 118, 119, 120, 121, 122, 123, 124, 125, 126, 127), (42, 44, 118, 117), (16, 18, 105, 104), (44, 46, 119, 118), (18, 20, 106, 105), (46, 48, 120, 119), (20, 22, 107, 106), (48, 50, 121, 120), (22, 24, 108, 107), (50, 52, 122, 121), (24, 26, 109, 108), (52, 54, 123, 122), (26, 28, 110, 109), (0, 2, 97, 96), (54, 56, 124, 123), (28, 30, 111, 110), (2, 4, 98, 97), (56, 58, 125, 124), (30, 32, 112, 111), (4, 6, 99, 98), (58, 60, 126, 125), (32, 34, 113, 112), (6, 8, 100, 99), (60, 62, 127, 126), (34, 36, 114, 113), (8, 10, 101, 100), (62, 0, 96, 127), (36, 38, 115, 114), (10, 12, 102, 101), (38, 40, 116, 115), (12, 14, 103, 102), (40, 42, 117, 116)])
me_cylinder.polygons.foreach_set('material_index', [0, 0, 0, 0, 0, 0, 0, 0, 0, 0, 0, 0, 0, 0, 0, 0, 0, 0, 0, 0, 0, 0, 0, 0, 0, 0, 0, 0, 0, 0, 0, 0, 0, 0, 0, 0, 0, 0, 0, 0, 0, 0, 0, 0, 0, 0, 0, 0, 0, 0, 0, 0, 0, 0, 0, 0, 0, 0, 0, 0, 0, 0, 0, 0, 0, 0, 1, 0, 0, 0, 0, 0, 0, 0, 0, 0, 0, 0, 0, 0, 0, 0, 0, 0, 0, 0, 0, 0, 0, 0, 0, 0, 0, 0, 0, 0, 0, 0])
_uv = me_cylinder.uv_layers.new(name='UVMap')
_uv.uv.foreach_set('vector', [1.0, 0.5, 1.0, 1.0, 0.9688, 1.0, 0.9688, 0.5, 0.9688, 0.5, 0.9688, 1.0, 0.9375, 1.0, 0.9375, 0.5, 0.9375, 0.5, 0.9375, 1.0, 0.9062, 1.0, 0.9062, 0.5, 0.9062, 0.5, 0.9062, 1.0, 0.875, 1.0, 0.875, 0.5, 0.875, 0.5, 0.875, 1.0, 0.8438, 1.0, 0.8438, 0.5, 0.8438, 0.5, 0.8438, 1.0, 0.8125, 1.0, 0.8125, 0.5, 0.8125, 0.5, 0.8125, 1.0, 0.7812, 1.0, 0.7812, 0.5, 0.7812, 0.5, 0.7812, 1.0, 0.75, 1.0, 0.75, 0.5, 0.75, 0.5, 0.75, 1.0, 0.7188, 1.0, 0.7188, 0.5, 0.7188, 0.5, 0.7188, 1.0, 0.6875, 1.0, 0.6875, 0.5, 0.6875, 0.5, 0.6875, 1.0, 0.6562, 1.0, 0.6562, 0.5, 0.6562, 0.5, 0.6562, 1.0, 0.625, 1.0, 0.625, 0.5, 0.625, 0.5, 0.625, 1.0, 0.5938, 1.0, 0.5938, 0.5, 0.5938, 0.5, 0.5938, 1.0, 0.5625, 1.0, 0.5625, 0.5, 0.5625, 0.5, 0.5625, 1.0, 0.5312, 1.0, 0.5312, 0.5, 0.5312, 0.5, 0.5312, 1.0, 0.5, 1.0, 0.5, 0.5, 0.5, 0.5, 0.5, 1.0, 0.4688, 1.0, 0.4688, 0.5, 0.4688, 0.5, 0.4688, 1.0, 0.4375, 1.0, 0.4375, 0.5, 0.4375, 0.5, 0.4375, 1.0, 0.4062, 1.0, 0.4062, 0.5, 0.4062, 0.5, 0.4062, 1.0, 0.375, 1.0, 0.375, 0.5, 0.375, 0.5, 0.375, 1.0, 0.3438, 1.0, 0.3438, 0.5, 0.3438, 0.5, 0.3438, 1.0, 0.3125, 1.0, 0.3125, 0.5, 0.3125, 0.5, 0.3125, 1.0, 0.2812, 1.0, 0.2812, 0.5, 0.2812, 0.5, 0.2812, 1.0, 0.25, 1.0, 0.25, 0.5, 0.25, 0.5, 0.25, 1.0, 0.2188, 1.0, 0.2188, 0.5, 0.2188, 0.5, 0.2188, 1.0, 0.1875, 1.0, 0.1875, 0.5, 0.1875, 0.5, 0.1875, 1.0, 0.1562, 1.0, 0.1562, 0.5, 0.1562, 0.5, 0.1562, 1.0, 0.125, 1.0, 0.125, 0.5, 0.125, 0.5, 0.125, 1.0, 0.09375, 1.0, 0.09375, 0.5, 0.09375, 0.5, 0.09375, 1.0, 0.0625, 1.0, 0.0625, 0.5, 0.2968, 0.4854, 0.25, 0.49, 0.2032, 0.4854, 0.1582, 0.4717, 0.1167, 0.4496, 0.08029, 0.4197, 0.05045, 0.3833, 0.02827, 0.3418, 0.01461, 0.2968, 0.01, 0.25, 0.01461, 0.2032, 0.02827, 0.1582, 0.05045, 0.1167, 0.08029, 0.08029, 0.1167, 0.05045, 0.1582, 0.02827, 0.2032, 0.01461, 0.25, 0.01, 0.2968, 0.01461, 0.3418, 0.02827, 0.3833, 0.05045, 0.4197, 0.08029, 0.4496, 0.1167, 0.4717, 0.1582, 0.4854, 0.2032, 0.49, 0.25, 0.4854, 0.2968, 0.4717, 0.3418, 0.4496, 0.3833, 0.4197, 0.4197, 0.3833, 0.4496, 0.3418, 0.4717, 0.0625, 0.5, 0.0625, 1.0, 0.03125, 1.0, 0.03125, 0.5, 0.03125, 0.5, 0.03125, 1.0, 0.0, 1.0, 0.0, 0.5, 0.9125, 0.2823, 0.9157, 0.25, 0.9157, 0.25, 0.9125, 0.2823, 0.7823, 0.4125, 0.75, 0.4157, 0.75, 0.49, 0.7968, 0.4854, 0.8134, 0.4031, 0.7823, 0.4125, 0.7968, 0.4854, 0.8418, 0.4717, 0.8421, 0.3878, 0.8134, 0.4031, 0.8418, 0.4717, 0.8833, 0.4496, 0.8672, 0.3672, 0.8421, 0.3878, 0.8833, 0.4496, 0.9197, 0.4197, 0.8878, 0.3421, 0.8672, 0.3672, 0.9197, 0.4197, 0.9496, 0.3833, 0.9031, 0.3134, 0.8878, 0.3421, 0.9496, 0.3833, 0.9717, 0.3418, 0.9125, 0.2823, 0.9031, 0.3134, 0.9717, 0.3418, 0.9854, 0.2968, 0.9157, 0.25, 0.9125, 0.2823, 0.9854, 0.2968, 0.99, 0.25, 0.9125, 0.2177, 0.9157, 0.25, 0.99, 0.25, 0.9854, 0.2032, 0.9031, 0.1866, 0.9125, 0.2177, 0.9854, 0.2032, 0.9717, 0.1582, 0.8878, 0.1579, 0.9031, 0.1866, 0.9717, 0.1582, 0.9496, 0.1167, 0.8672, 0.1328, 0.8878, 0.1579, 0.9496, 0.1167, 0.9197, 0.08029, 0.8421, 0.1122, 0.8672, 0.1328, 0.9197, 0.08029, 0.8833, 0.05045, 0.8134, 0.09691, 0.8421, 0.1122, 0.8833, 0.05045, 0.8418, 0.02827, 0.7823, 0.08748, 0.8134, 0.09691, 0.8418, 0.02827, 0.7968, 0.01461, 0.75, 0.0843, 0.7823, 0.08748, 0.7968, 0.01461, 0.75, 0.01, 0.7177, 0.08748, 0.75, 0.0843, 0.75, 0.01, 0.7032, 0.01461, 0.6866, 0.09691, 0.7177, 0.08748, 0.7032, 0.01461, 0.6582, 0.02827, 0.6579, 0.1122, 0.6866, 0.09691, 0.6582, 0.02827, 0.6167, 0.05045, 0.6328, 0.1328, 0.6579, 0.1122, 0.6167, 0.05045, 0.5803, 0.08029, 0.6122, 0.1579, 0.6328, 0.1328, 0.5803, 0.08029, 0.5504, 0.1167, 0.5969, 0.1866, 0.6122, 0.1579, 0.5504, 0.1167, 0.5283, 0.1582, 0.5875, 0.2177, 0.5969, 0.1866, 0.5283, 0.1582, 0.5146, 0.2032, 0.5843, 0.25, 0.5875, 0.2177, 0.5146, 0.2032, 0.51, 0.25, 0.5875, 0.2823, 0.5843, 0.25, 0.51, 0.25, 0.5146, 0.2968, 0.5969, 0.3134, 0.5875, 0.2823, 0.5146, 0.2968, 0.5283, 0.3418, 0.6122, 0.3421, 0.5969, 0.3134, 0.5283, 0.3418, 0.5504, 0.3833, 0.6328, 0.3672, 0.6122, 0.3421, 0.5504, 0.3833, 0.5803, 0.4197, 0.6579, 0.3878, 0.6328, 0.3672, 0.5803, 0.4197, 0.6167, 0.4496, 0.6866, 0.4031, 0.6579, 0.3878, 0.6167, 0.4496, 0.6582, 0.4717, 0.7177, 0.4125, 0.6866, 0.4031, 0.6582, 0.4717, 0.7032, 0.4854, 0.75, 0.4157, 0.7177, 0.4125, 0.7032, 0.4854, 0.75, 0.49, 0.75, 0.4157, 0.7823, 0.4125, 0.8134, 0.4031, 0.8421, 0.3878, 0.8672, 0.3672, 0.8878, 0.3421, 0.9031, 0.3134, 0.9125, 0.2823, 0.9157, 0.25, 0.9125, 0.2177, 0.9031, 0.1866, 0.8878, 0.1579, 0.8672, 0.1328, 0.8421, 0.1122, 0.8134, 0.09691, 0.7823, 0.08748, 0.75, 0.0843, 0.7177, 0.08748, 0.6866, 0.09691, 0.6579, 0.1122, 0.6328, 0.1328, 0.6122, 0.1579, 0.5969, 0.1866, 0.5875, 0.2177, 0.5843, 0.25, 0.5875, 0.2823, 0.5969, 0.3134, 0.6122, 0.3421, 0.6328, 0.3672, 0.6579, 0.3878, 0.6866, 0.4031, 0.7177, 0.4125, 0.6122, 0.1579, 0.5969, 0.1866, 0.5969, 0.1866, 0.6122, 0.1579, 0.9157, 0.25, 0.9125, 0.2177, 0.9125, 0.2177, 0.9157, 0.25, 0.5969, 0.1866, 0.5875, 0.2177, 0.5875, 0.2177, 0.5969, 0.1866, 0.9125, 0.2177, 0.9031, 0.1866, 0.9031, 0.1866, 0.9125, 0.2177, 0.5875, 0.2177, 0.5843, 0.25, 0.5843, 0.25, 0.5875, 0.2177, 0.9031, 0.1866, 0.8878, 0.1579, 0.8878, 0.1579, 0.9031, 0.1866, 0.5843, 0.25, 0.5875, 0.2823, 0.5875, 0.2823, 0.5843, 0.25, 0.8878, 0.1579, 0.8672, 0.1328, 0.8672, 0.1328, 0.8878, 0.1579, 0.5875, 0.2823, 0.5969, 0.3134, 0.5969, 0.3134, 0.5875, 0.2823, 0.8672, 0.1328, 0.8421, 0.1122, 0.8421, 0.1122, 0.8672, 0.1328, 0.5969, 0.3134, 0.6122, 0.3421, 0.6122, 0.3421, 0.5969, 0.3134, 0.8421, 0.1122, 0.8134, 0.09691, 0.8134, 0.09691, 0.8421, 0.1122, 0.75, 0.4157, 0.7823, 0.4125, 0.7823, 0.4125, 0.75, 0.4157, 0.6122, 0.3421, 0.6328, 0.3672, 0.6328, 0.3672, 0.6122, 0.3421, 0.8134, 0.09691, 0.7823, 0.08748, 0.7823, 0.08748, 0.8134, 0.09691, 0.7823, 0.4125, 0.8134, 0.4031, 0.8134, 0.4031, 0.7823, 0.4125, 0.6328, 0.3672, 0.6579, 0.3878, 0.6579, 0.3878, 0.6328, 0.3672, 0.7823, 0.08748, 0.75, 0.0843, 0.75, 0.0843, 0.7823, 0.08748, 0.8134, 0.4031, 0.8421, 0.3878, 0.8421, 0.3878, 0.8134, 0.4031, 0.6579, 0.3878, 0.6866, 0.4031, 0.6866, 0.4031, 0.6579, 0.3878, 0.75, 0.0843, 0.7177, 0.08748, 0.7177, 0.08748, 0.75, 0.0843, 0.8421, 0.3878, 0.8672, 0.3672, 0.8672, 0.3672, 0.8421, 0.3878, 0.6866, 0.4031, 0.7177, 0.4125, 0.7177, 0.4125, 0.6866, 0.4031, 0.7177, 0.08748, 0.6866, 0.09691, 0.6866, 0.09691, 0.7177, 0.08748, 0.8672, 0.3672, 0.8878, 0.3421, 0.8878, 0.3421, 0.8672, 0.3672, 0.7177, 0.4125, 0.75, 0.4157, 0.75, 0.4157, 0.7177, 0.4125, 0.6866, 0.09691, 0.6579, 0.1122, 0.6579, 0.1122, 0.6866, 0.09691, 0.8878, 0.3421, 0.9031, 0.3134, 0.9031, 0.3134, 0.8878, 0.3421, 0.6579, 0.1122, 0.6328, 0.1328, 0.6328, 0.1328, 0.6579, 0.1122, 0.9031, 0.3134, 0.9125, 0.2823, 0.9125, 0.2823, 0.9031, 0.3134, 0.6328, 0.1328, 0.6122, 0.1579, 0.6122, 0.1579, 0.6328, 0.1328])
me_cylinder.materials.append(mat_black)
me_cylinder.materials.append(mat_grey)
me_cylinder.update()
me_cylinder_001 = bpy.data.meshes.new('Cylinder.001')
me_cylinder_001.from_pydata([(-0.8374, 1.356, 3.66e-08), (0.8374, 1.104, -4.492e-09), (-0.8374, 1.33, -0.2645), (0.8374, 1.082, -0.2153), (-0.8374, 1.253, -0.5189), (0.8374, 1.02, -0.4224), (-0.8374, 1.127, -0.7533), (0.8374, 0.9177, -0.6132), (-0.8374, 0.9588, -0.9588), (0.8374, 0.7804, -0.7804), (-0.8374, 0.7533, -1.127), (0.8374, 0.6132, -0.9177), (-0.8374, 0.5189, -1.253), (0.8374, 0.4224, -1.02), (-0.8374, 0.2645, -1.33), (0.8374, 0.2153, -1.082), (-0.8374, -5.927e-08, -1.356), (0.8374, -5.172e-08, -1.104), (-0.8374, -0.2645, -1.33), (0.8374, -0.2153, -1.082), (-0.8374, -0.5189, -1.253), (0.8374, -0.4224, -1.02), (-0.8374, -0.7533, -1.127), (0.8374, -0.6132, -0.9177), (-0.8374, -0.9588, -0.9588), (0.8374, -0.7804, -0.7804), (-0.8374, -1.127, -0.7533), (0.8374, -0.9177, -0.6132), (-0.8374, -1.253, -0.5189), (0.8374, -1.02, -0.4224), (-0.8374, -1.33, -0.2645), (0.8374, -1.082, -0.2153), (-0.8374, -1.356, 1.551e-07), (0.8374, -1.104, 6.683e-08), (-0.8374, -1.33, 0.2645), (0.8374, -1.082, 0.2153), (-0.8374, -1.253, 0.5189), (0.8374, -1.02, 0.4224), (-0.8374, -1.127, 0.7533), (0.8374, -0.9177, 0.6132), (-0.8374, -0.9588, 0.9588), (0.8374, -0.7804, 0.7804), (-0.8374, -0.7533, 1.127), (0.8374, -0.6132, 0.9177), (-0.8374, -0.5189, 1.253), (0.8374, -0.4224, 1.02), (-0.8374, -0.2645, 1.33), (0.8374, -0.2153, 1.082), (-0.8374, 1.617e-08, 1.356), (0.8374, 1.617e-08, 1.104), (-0.8374, 0.2645, 1.33), (0.8374, 0.2153, 1.082), (-0.8374, 0.5189, 1.253), (0.8374, 0.4224, 1.02), (-0.8374, 0.7533, 1.127), (0.8374, 0.6132, 0.9177), (-0.8374, 0.9588, 0.9588), (0.8374, 0.7804, 0.7804), (-0.8374, 1.127, 0.7533), (0.8374, 0.9177, 0.6132), (-0.8374, 1.253, 0.5189), (0.8374, 1.02, 0.4224), (-0.8374, 1.33, 0.2645), (0.8374, 1.082, 0.2153), (0.8374, 1.33, -0.2645), (0.8374, 1.356, -3.66e-08), (0.8374, 1.253, -0.5189), (0.8374, 1.127, -0.7533), (0.8374, 0.9588, -0.9588), (0.8374, 0.7533, -1.127), (0.8374, 0.5189, -1.253), (0.8374, 0.2645, -1.33), (0.8374, -5.927e-08, -1.356), (0.8374, -0.2645, -1.33), (0.8374, -0.5189, -1.253), (0.8374, -0.7533, -1.127), (0.8374, -0.9588, -0.9588), (0.8374, -1.127, -0.7533), (0.8374, -1.253, -0.5189), (0.8374, -1.33, -0.2645), (0.8374, -1.356, 8.194e-08), (0.8374, -1.33, 0.2645), (0.8374, -1.253, 0.5189), (0.8374, -1.127, 0.7533), (0.8374, -0.9588, 0.9588), (0.8374, -0.7533, 1.127), (0.8374, -0.5189, 1.253), (0.8374, -0.2645, 1.33), (0.8374, 1.617e-08, 1.356), (0.8374, 0.2645, 1.33), (0.8374, 0.5189, 1.253), (0.8374, 0.7533, 1.127), (0.8374, 0.9588, 0.9588), (0.8374, 1.127, 0.7533), (0.8374, 1.253, 0.5189), (0.8374, 1.33, 0.2645), (0.6204, 1.082, -0.2153), (0.6204, 1.104, 1.272e-08), (0.6204, 1.02, -0.4224), (0.6204, 0.9177, -0.6132), (0.6204, 0.7804, -0.7804), (0.6204, 0.6132, -0.9177), (0.6204, 0.4224, -1.02), (0.6204, 0.2153, -1.082), (0.6204, -5.172e-08, -1.104), (0.6204, -0.2153, -1.082), (0.6204, -0.4224, -1.02), (0.6204, -0.6132, -0.9177), (0.6204, -0.7804, -0.7804), (0.6204, -0.9177, -0.6132), (0.6204, -1.02, -0.4224), (0.6204, -1.082, -0.2153), (0.6204, -1.104, 8.404e-08), (0.6204, -1.082, 0.2153), (0.6204, -1.02, 0.4224), (0.6204, -0.9177, 0.6132), (0.6204, -0.7804, 0.7804), (0.6204, -0.6132, 0.9177), (0.6204, -0.4224, 1.02), (0.6204, -0.2153, 1.082), (0.6204, 1.617e-08, 1.104), (0.6204, 0.2153, 1.082), (0.6204, 0.4224, 1.02), (0.6204, 0.6132, 0.9177), (0.6204, 0.7804, 0.7804), (0.6204, 0.9177, 0.6132), (0.6204, 1.02, 0.4224), (0.6204, 1.082, 0.2153)], [], [(0, 65, 64, 2), (2, 64, 66, 4), (4, 66, 67, 6), (6, 67, 68, 8), (8, 68, 69, 10), (10, 69, 70, 12), (12, 70, 71, 14), (14, 71, 72, 16), (16, 72, 73, 18), (18, 73, 74, 20), (20, 74, 75, 22), (22, 75, 76, 24), (24, 76, 77, 26), (26, 77, 78, 28), (28, 78, 79, 30), (30, 79, 80, 32), (32, 80, 81, 34), (34, 81, 82, 36), (36, 82, 83, 38), (38, 83, 84, 40), (40, 84, 85, 42), (42, 85, 86, 44), (44, 86, 87, 46), (46, 87, 88, 48), (48, 88, 89, 50), (50, 89, 90, 52), (52, 90, 91, 54), (54, 91, 92, 56), (56, 92, 93, 58), (58, 93, 94, 60), (11, 9, 100, 101), (60, 94, 95, 62), (62, 95, 65, 0), (0, 2, 4, 6, 8, 10, 12, 14, 16, 18, 20, 22, 24, 26, 28, 30, 32, 34, 36, 38, 40, 42, 44, 46, 48, 50, 52, 54, 56, 58, 60, 62), (1, 3, 64, 65), (3, 5, 66, 64), (5, 7, 67, 66), (7, 9, 68, 67), (9, 11, 69, 68), (11, 13, 70, 69), (13, 15, 71, 70), (15, 17, 72, 71), (17, 19, 73, 72), (19, 21, 74, 73), (21, 23, 75, 74), (23, 25, 76, 75), (25, 27, 77, 76), (27, 29, 78, 77), (29, 31, 79, 78), (31, 33, 80, 79), (33, 35, 81, 80), (35, 37, 82, 81), (37, 39, 83, 82), (39, 41, 84, 83), (41, 43, 85, 84), (43, 45, 86, 85), (45, 47, 87, 86), (47, 49, 88, 87), (49, 51, 89, 88), (51, 53, 90, 89), (53, 55, 91, 90), (55, 57, 92, 91), (57, 59, 93, 92), (59, 61, 94, 93), (61, 63, 95, 94), (63, 1, 65, 95), (96, 97, 127, 126, 125, 124, 123, 122, 121, 120, 119, 118, 117, 116, 115, 114, 113, 112, 111, 110, 109, 108, 107, 106, 105, 104, 103, 102, 101, 100, 99, 98), (1, 63, 127, 97), (39, 37, 114, 115), (13, 11, 101, 102), (41, 39, 115, 116), (15, 13, 102, 103), (43, 41, 116, 117), (17, 15, 103, 104), (45, 43, 117, 118), (19, 17, 104, 105), (47, 45, 118, 119), (21, 19, 105, 106), (49, 47, 119, 120), (23, 21, 106, 107), (51, 49, 120, 121), (25, 23, 107, 108), (53, 51, 121, 122), (27, 25, 108, 109), (55, 53, 122, 123), (29, 27, 109, 110), (3, 1, 97, 96), (57, 55, 123, 124), (31, 29, 110, 111), (5, 3, 96, 98), (59, 57, 124, 125), (33, 31, 111, 112), (7, 5, 98, 99), (61, 59, 125, 126), (35, 33, 112, 113), (9, 7, 99, 100), (63, 61, 126, 127), (37, 35, 113, 114)])
me_cylinder_001.polygons.foreach_set('material_index', [0, 0, 0, 0, 0, 0, 0, 0, 0, 0, 0, 0, 0, 0, 0, 0, 0, 0, 0, 0, 0, 0, 0, 0, 0, 0, 0, 0, 0, 0, 0, 0, 0, 0, 0, 0, 0, 0, 0, 0, 0, 0, 0, 0, 0, 0, 0, 0, 0, 0, 0, 0, 0, 0, 0, 0, 0, 0, 0, 0, 0, 0, 0, 0, 0, 0, 1, 0, 0, 0, 0, 0, 0, 0, 0, 0, 0, 0, 0, 0, 0, 0, 0, 0, 0, 0, 0, 0, 0, 0, 0, 0, 0, 0, 0, 0, 0, 0])
_uv = me_cylinder_001.uv_layers.new(name='UVMap')
_uv.uv.foreach_set('vector', [1.0, 0.5, 1.0, 1.0, 0.9688, 1.0, 0.9688, 0.5, 0.9688, 0.5, 0.9688, 1.0, 0.9375, 1.0, 0.9375, 0.5, 0.9375, 0.5, 0.9375, 1.0, 0.9062, 1.0, 0.9062, 0.5, 0.9062, 0.5, 0.9062, 1.0, 0.875, 1.0, 0.875, 0.5, 0.875, 0.5, 0.875, 1.0, 0.8438, 1.0, 0.8438, 0.5, 0.8438, 0.5, 0.8438, 1.0, 0.8125, 1.0, 0.8125, 0.5, 0.8125, 0.5, 0.8125, 1.0, 0.7812, 1.0, 0.7812, 0.5, 0.7812, 0.5, 0.7812, 1.0, 0.75, 1.0, 0.75, 0.5, 0.75, 0.5, 0.75, 1.0, 0.7188, 1.0, 0.7188, 0.5, 0.7188, 0.5, 0.7188, 1.0, 0.6875, 1.0, 0.6875, 0.5, 0.6875, 0.5, 0.6875, 1.0, 0.6562, 1.0, 0.6562, 0.5, 0.6562, 0.5, 0.6562, 1.0, 0.625, 1.0, 0.625, 0.5, 0.625, 0.5, 0.625, 1.0, 0.5938, 1.0, 0.5938, 0.5, 0.5938, 0.5, 0.5938, 1.0, 0.5625, 1.0, 0.5625, 0.5, 0.5625, 0.5, 0.5625, 1.0, 0.5312, 1.0, 0.5312, 0.5, 0.5312, 0.5, 0.5312, 1.0, 0.5, 1.0, 0.5, 0.5, 0.5, 0.5, 0.5, 1.0, 0.4688, 1.0, 0.4688, 0.5, 0.4688, 0.5, 0.4688, 1.0, 0.4375, 1.0, 0.4375, 0.5, 0.4375, 0.5, 0.4375, 1.0, 0.4062, 1.0, 0.4062, 0.5, 0.4062, 0.5, 0.4062, 1.0, 0.375, 1.0, 0.375, 0.5, 0.375, 0.5, 0.375, 1.0, 0.3438, 1.0, 0.3438, 0.5, 0.3438, 0.5, 0.3438, 1.0, 0.3125, 1.0, 0.3125, 0.5, 0.3125, 0.5, 0.3125, 1.0, 0.2812, 1.0, 0.2812, 0.5, 0.2812, 0.5, 0.2812, 1.0, 0.25, 1.0, 0.25, 0.5, 0.25, 0.5, 0.25, 1.0, 0.2188, 1.0, 0.2188, 0.5, 0.2188, 0.5, 0.2188, 1.0, 0.1875, 1.0, 0.1875, 0.5, 0.1875, 0.5, 0.1875, 1.0, 0.1562, 1.0, 0.1562, 0.5, 0.1562, 0.5, 0.1562, 1.0, 0.125, 1.0, 0.125, 0.5, 0.125, 0.5, 0.125, 1.0, 0.09375, 1.0, 0.09375, 0.5, 0.09375, 0.5, 0.09375, 1.0, 0.0625, 1.0, 0.0625, 0.5, 0.4124, 0.3585, 0.3881, 0.3881, 0.3881, 0.3881, 0.4124, 0.3585, 0.0625, 0.5, 0.0625, 1.0, 0.03125, 1.0, 0.03125, 0.5, 0.03125, 0.5, 0.03125, 1.0, 0.0, 1.0, 0.0, 0.5, 0.75, 0.49, 0.7968, 0.4854, 0.8418, 0.4717, 0.8833, 0.4496, 0.9197, 0.4197, 0.9496, 0.3833, 0.9717, 0.3418, 0.9854, 0.2968, 0.99, 0.25, 0.9854, 0.2032, 0.9717, 0.1582, 0.9496, 0.1167, 0.9197, 0.08029, 0.8833, 0.05045, 0.8418, 0.02827, 0.7968, 0.01461, 0.75, 0.01, 0.7032, 0.01461, 0.6582, 0.02827, 0.6167, 0.05045, 0.5803, 0.08029, 0.5504, 0.1167, 0.5283, 0.1582, 0.5146, 0.2032, 0.51, 0.25, 0.5146, 0.2968, 0.5283, 0.3418, 0.5504, 0.3833, 0.5803, 0.4197, 0.6167, 0.4496, 0.6582, 0.4717, 0.7032, 0.4854, 0.25, 0.4453, 0.2881, 0.4416, 0.2968, 0.4854, 0.25, 0.49, 0.2881, 0.4416, 0.3248, 0.4305, 0.3418, 0.4717, 0.2968, 0.4854, 0.3248, 0.4305, 0.3585, 0.4124, 0.3833, 0.4496, 0.3418, 0.4717, 0.3585, 0.4124, 0.3881, 0.3881, 0.4197, 0.4197, 0.3833, 0.4496, 0.3881, 0.3881, 0.4124, 0.3585, 0.4496, 0.3833, 0.4197, 0.4197, 0.4124, 0.3585, 0.4305, 0.3248, 0.4717, 0.3418, 0.4496, 0.3833, 0.4305, 0.3248, 0.4416, 0.2881, 0.4854, 0.2968, 0.4717, 0.3418, 0.4416, 0.2881, 0.4453, 0.25, 0.49, 0.25, 0.4854, 0.2968, 0.4453, 0.25, 0.4416, 0.2119, 0.4854, 0.2032, 0.49, 0.25, 0.4416, 0.2119, 0.4305, 0.1752, 0.4717, 0.1582, 0.4854, 0.2032, 0.4305, 0.1752, 0.4124, 0.1415, 0.4496, 0.1167, 0.4717, 0.1582, 0.4124, 0.1415, 0.3881, 0.1119, 0.4197, 0.08029, 0.4496, 0.1167, 0.3881, 0.1119, 0.3585, 0.08758, 0.3833, 0.05045, 0.4197, 0.08029, 0.3585, 0.08758, 0.3248, 0.06952, 0.3418, 0.02827, 0.3833, 0.05045, 0.3248, 0.06952, 0.2881, 0.05841, 0.2968, 0.01461, 0.3418, 0.02827, 0.2881, 0.05841, 0.25, 0.05465, 0.25, 0.01, 0.2968, 0.01461, 0.25, 0.05465, 0.2119, 0.05841, 0.2032, 0.01461, 0.25, 0.01, 0.2119, 0.05841, 0.1752, 0.06952, 0.1582, 0.02827, 0.2032, 0.01461, 0.1752, 0.06952, 0.1415, 0.08758, 0.1167, 0.05045, 0.1582, 0.02827, 0.1415, 0.08758, 0.1119, 0.1119, 0.08029, 0.08029, 0.1167, 0.05045, 0.1119, 0.1119, 0.08758, 0.1415, 0.05045, 0.1167, 0.08029, 0.08029, 0.08758, 0.1415, 0.06952, 0.1752, 0.02827, 0.1582, 0.05045, 0.1167, 0.06952, 0.1752, 0.05841, 0.2119, 0.01461, 0.2032, 0.02827, 0.1582, 0.05841, 0.2119, 0.05465, 0.25, 0.01, 0.25, 0.01461, 0.2032, 0.05465, 0.25, 0.05841, 0.2881, 0.01461, 0.2968, 0.01, 0.25, 0.05841, 0.2881, 0.06952, 0.3248, 0.02827, 0.3418, 0.01461, 0.2968, 0.06952, 0.3248, 0.08758, 0.3585, 0.05045, 0.3833, 0.02827, 0.3418, 0.08758, 0.3585, 0.1119, 0.3881, 0.08029, 0.4197, 0.05045, 0.3833, 0.1119, 0.3881, 0.1415, 0.4124, 0.1167, 0.4496, 0.08029, 0.4197, 0.1415, 0.4124, 0.1752, 0.4305, 0.1582, 0.4717, 0.1167, 0.4496, 0.1752, 0.4305, 0.2119, 0.4416, 0.2032, 0.4854, 0.1582, 0.4717, 0.2119, 0.4416, 0.25, 0.4453, 0.25, 0.49, 0.2032, 0.4854, 0.2881, 0.4416, 0.25, 0.4453, 0.2119, 0.4416, 0.1752, 0.4305, 0.1415, 0.4124, 0.1119, 0.3881, 0.08758, 0.3585, 0.06952, 0.3248, 0.05841, 0.2881, 0.05465, 0.25, 0.05841, 0.2119, 0.06952, 0.1752, 0.08758, 0.1415, 0.1119, 0.1119, 0.1415, 0.08758, 0.1752, 0.06952, 0.2119, 0.05841, 0.25, 0.05465, 0.2881, 0.05841, 0.3248, 0.06952, 0.3585, 0.08758, 0.3881, 0.1119, 0.4124, 0.1415, 0.4305, 0.1752, 0.4416, 0.2119, 0.4453, 0.25, 0.4416, 0.2881, 0.4305, 0.3248, 0.4124, 0.3585, 0.3881, 0.3881, 0.3585, 0.4124, 0.3248, 0.4305, 0.25, 0.4453, 0.2119, 0.4416, 0.2119, 0.4416, 0.25, 0.4453, 0.1415, 0.08758, 0.1752, 0.06952, 0.1752, 0.06952, 0.1415, 0.08758, 0.4305, 0.3248, 0.4124, 0.3585, 0.4124, 0.3585, 0.4305, 0.3248, 0.1119, 0.1119, 0.1415, 0.08758, 0.1415, 0.08758, 0.1119, 0.1119, 0.4416, 0.2881, 0.4305, 0.3248, 0.4305, 0.3248, 0.4416, 0.2881, 0.08758, 0.1415, 0.1119, 0.1119, 0.1119, 0.1119, 0.08758, 0.1415, 0.4453, 0.25, 0.4416, 0.2881, 0.4416, 0.2881, 0.4453, 0.25, 0.06952, 0.1752, 0.08758, 0.1415, 0.08758, 0.1415, 0.06952, 0.1752, 0.4416, 0.2119, 0.4453, 0.25, 0.4453, 0.25, 0.4416, 0.2119, 0.05841, 0.2119, 0.06952, 0.1752, 0.06952, 0.1752, 0.05841, 0.2119, 0.4305, 0.1752, 0.4416, 0.2119, 0.4416, 0.2119, 0.4305, 0.1752, 0.05465, 0.25, 0.05841, 0.2119, 0.05841, 0.2119, 0.05465, 0.25, 0.4124, 0.1415, 0.4305, 0.1752, 0.4305, 0.1752, 0.4124, 0.1415, 0.05841, 0.2881, 0.05465, 0.25, 0.05465, 0.25, 0.05841, 0.2881, 0.3881, 0.1119, 0.4124, 0.1415, 0.4124, 0.1415, 0.3881, 0.1119, 0.06952, 0.3248, 0.05841, 0.2881, 0.05841, 0.2881, 0.06952, 0.3248, 0.3585, 0.08758, 0.3881, 0.1119, 0.3881, 0.1119, 0.3585, 0.08758, 0.08758, 0.3585, 0.06952, 0.3248, 0.06952, 0.3248, 0.08758, 0.3585, 0.3248, 0.06952, 0.3585, 0.08758, 0.3585, 0.08758, 0.3248, 0.06952, 0.2881, 0.4416, 0.25, 0.4453, 0.25, 0.4453, 0.2881, 0.4416, 0.1119, 0.3881, 0.08758, 0.3585, 0.08758, 0.3585, 0.1119, 0.3881, 0.2881, 0.05841, 0.3248, 0.06952, 0.3248, 0.06952, 0.2881, 0.05841, 0.3248, 0.4305, 0.2881, 0.4416, 0.2881, 0.4416, 0.3248, 0.4305, 0.1415, 0.4124, 0.1119, 0.3881, 0.1119, 0.3881, 0.1415, 0.4124, 0.25, 0.05465, 0.2881, 0.05841, 0.2881, 0.05841, 0.25, 0.05465, 0.3585, 0.4124, 0.3248, 0.4305, 0.3248, 0.4305, 0.3585, 0.4124, 0.1752, 0.4305, 0.1415, 0.4124, 0.1415, 0.4124, 0.1752, 0.4305, 0.2119, 0.05841, 0.25, 0.05465, 0.25, 0.05465, 0.2119, 0.05841, 0.3881, 0.3881, 0.3585, 0.4124, 0.3585, 0.4124, 0.3881, 0.3881, 0.2119, 0.4416, 0.1752, 0.4305, 0.1752, 0.4305, 0.2119, 0.4416, 0.1752, 0.06952, 0.2119, 0.05841, 0.2119, 0.05841, 0.1752, 0.06952])
me_cylinder_001.materials.append(mat_black)
me_cylinder_001.materials.append(mat_grey)
me_cylinder_001.update()
me_cylinder_002 = bpy.data.meshes.new('Cylinder.002')
me_cylinder_002.from_pydata([(-0.8374, 1.356, 3.66e-08), (0.8374, 1.041, 3.493e-09), (-0.8374, 1.33, -0.2645), (0.8374, 1.021, -0.2031), (-0.8374, 1.253, -0.5189), (0.8374, 0.9617, -0.3983), (-0.8374, 1.127, -0.7533), (0.8374, 0.8655, -0.5783), (-0.8374, 0.9588, -0.9588), (0.8374, 0.7361, -0.7361), (-0.8374, 0.7533, -1.127), (0.8374, 0.5783, -0.8655), (-0.8374, 0.5189, -1.253), (0.8374, 0.3983, -0.9617), (-0.8374, 0.2645, -1.33), (0.8374, 0.2031, -1.021), (-0.8374, -5.927e-08, -1.356), (0.8374, -4.984e-08, -1.041), (-0.8374, -0.2645, -1.33), (0.8374, -0.2031, -1.021), (-0.8374, -0.5189, -1.253), (0.8374, -0.3983, -0.9617), (-0.8374, -0.7533, -1.127), (0.8374, -0.5783, -0.8655), (-0.8374, -0.9588, -0.9588), (0.8374, -0.7361, -0.7361), (-0.8374, -1.127, -0.7533), (0.8374, -0.8655, -0.5783), (-0.8374, -1.253, -0.5189), (0.8374, -0.9617, -0.3983), (-0.8374, -1.33, -0.2645), (0.8374, -1.021, -0.2031), (-0.8374, -1.356, 1.551e-07), (0.8374, -1.041, 6.307e-08), (-0.8374, -1.33, 0.2645), (0.8374, -1.021, 0.2031), (-0.8374, -1.253, 0.5189), (0.8374, -0.9617, 0.3983), (-0.8374, -1.127, 0.7533), (0.8374, -0.8655, 0.5783), (-0.8374, -0.9588, 0.9588), (0.8374, -0.7361, 0.7361), (-0.8374, -0.7533, 1.127), (0.8374, -0.5783, 0.8655), (-0.8374, -0.5189, 1.253), (0.8374, -0.3983, 0.9617), (-0.8374, -0.2645, 1.33), (0.8374, -0.2031, 1.021), (-0.8374, 1.617e-08, 1.356), (0.8374, 1.617e-08, 1.041), (-0.8374, 0.2645, 1.33), (0.8374, 0.2031, 1.021), (-0.8374, 0.5189, 1.253), (0.8374, 0.3983, 0.9617), (-0.8374, 0.7533, 1.127), (0.8374, 0.5783, 0.8655), (-0.8374, 0.9588, 0.9588), (0.8374, 0.7361, 0.7361), (-0.8374, 1.127, 0.7533), (0.8374, 0.8655, 0.5783), (-0.8374, 1.253, 0.5189), (0.8374, 0.9617, 0.3983), (-0.8374, 1.33, 0.2645), (0.8374, 1.021, 0.2031), (0.8374, 1.33, -0.2645), (0.8374, 1.356, -3.66e-08), (0.8374, 1.253, -0.5189), (0.8374, 1.127, -0.7533), (0.8374, 0.9588, -0.9588), (0.8374, 0.7533, -1.127), (0.8374, 0.5189, -1.253), (0.8374, 0.2645, -1.33), (0.8374, -5.927e-08, -1.356), (0.8374, -0.2645, -1.33), (0.8374, -0.5189, -1.253), (0.8374, -0.7533, -1.127), (0.8374, -0.9588, -0.9588), (0.8374, -1.127, -0.7533), (0.8374, -1.253, -0.5189), (0.8374, -1.33, -0.2645), (0.8374, -1.356, 8.194e-08), (0.8374, -1.33, 0.2645), (0.8374, -1.253, 0.5189), (0.8374, -1.127, 0.7533), (0.8374, -0.9588, 0.9588), (0.8374, -0.7533, 1.127), (0.8374, -0.5189, 1.253), (0.8374, -0.2645, 1.33), (0.8374, 1.617e-08, 1.356), (0.8374, 0.2645, 1.33), (0.8374, 0.5189, 1.253), (0.8374, 0.7533, 1.127), (0.8374, 0.9588, 0.9588), (0.8374, 1.127, 0.7533), (0.8374, 1.253, 0.5189), (0.8374, 1.33, 0.2645), (0.625, 1.021, -0.2031), (0.625, 1.041, 4.277e-09), (0.625, 0.9617, -0.3983), (0.625, 0.8655, -0.5783), (0.625, 0.7361, -0.7361), (0.625, 0.5783, -0.8655), (0.625, 0.3983, -0.9617), (0.625, 0.2031, -1.021), (0.625, -4.984e-08, -1.041), (0.625, -0.2031, -1.021), (0.625, -0.3983, -0.9617), (0.625, -0.5783, -0.8655), (0.625, -0.7361, -0.7361), (0.625, -0.8655, -0.5783), (0.625, -0.9617, -0.3983), (0.625, -1.021, -0.2031), (0.625, -1.041, 6.386e-08), (0.625, -1.021, 0.2031), (0.625, -0.9617, 0.3983), (0.625, -0.8655, 0.5783), (0.625, -0.7361, 0.7361), (0.625, -0.5783, 0.8655), (0.625, -0.3983, 0.9617), (0.625, -0.2031, 1.021), (0.625, 1.617e-08, 1.041), (0.625, 0.2031, 1.021), (0.625, 0.3983, 0.9617), (0.625, 0.5783, 0.8655), (0.625, 0.7361, 0.7361), (0.625, 0.8655, 0.5783), (0.625, 0.9617, 0.3983), (0.625, 1.021, 0.2031)], [], [(0, 65, 64, 2), (2, 64, 66, 4), (4, 66, 67, 6), (6, 67, 68, 8), (8, 68, 69, 10), (10, 69, 70, 12), (12, 70, 71, 14), (14, 71, 72, 16), (16, 72, 73, 18), (18, 73, 74, 20), (20, 74, 75, 22), (22, 75, 76, 24), (24, 76, 77, 26), (26, 77, 78, 28), (28, 78, 79, 30), (30, 79, 80, 32), (32, 80, 81, 34), (34, 81, 82, 36), (36, 82, 83, 38), (38, 83, 84, 40), (40, 84, 85, 42), (42, 85, 86, 44), (44, 86, 87, 46), (46, 87, 88, 48), (48, 88, 89, 50), (50, 89, 90, 52), (52, 90, 91, 54), (54, 91, 92, 56), (56, 92, 93, 58), (58, 93, 94, 60), (7, 5, 98, 99), (60, 94, 95, 62), (62, 95, 65, 0), (0, 2, 4, 6, 8, 10, 12, 14, 16, 18, 20, 22, 24, 26, 28, 30, 32, 34, 36, 38, 40, 42, 44, 46, 48, 50, 52, 54, 56, 58, 60, 62), (1, 3, 64, 65), (3, 5, 66, 64), (5, 7, 67, 66), (7, 9, 68, 67), (9, 11, 69, 68), (11, 13, 70, 69), (13, 15, 71, 70), (15, 17, 72, 71), (17, 19, 73, 72), (19, 21, 74, 73), (21, 23, 75, 74), (23, 25, 76, 75), (25, 27, 77, 76), (27, 29, 78, 77), (29, 31, 79, 78), (31, 33, 80, 79), (33, 35, 81, 80), (35, 37, 82, 81), (37, 39, 83, 82), (39, 41, 84, 83), (41, 43, 85, 84), (43, 45, 86, 85), (45, 47, 87, 86), (47, 49, 88, 87), (49, 51, 89, 88), (51, 53, 90, 89), (53, 55, 91, 90), (55, 57, 92, 91), (57, 59, 93, 92), (59, 61, 94, 93), (61, 63, 95, 94), (63, 1, 65, 95), (96, 97, 127, 126, 125, 124, 123, 122, 121, 120, 119, 118, 117, 116, 115, 114, 113, 112, 111, 110, 109, 108, 107, 106, 105, 104, 103, 102, 101, 100, 99, 98), (61, 59, 125, 126), (35, 33, 112, 113), (9, 7, 99, 100), (63, 61, 126, 127), (37, 35, 113, 114), (11, 9, 100, 101), (1, 63, 127, 97), (39, 37, 114, 115), (13, 11, 101, 102), (41, 39, 115, 116), (15, 13, 102, 103), (43, 41, 116, 117), (17, 15, 103, 104), (45, 43, 117, 118), (19, 17, 104, 105), (47, 45, 118, 119), (21, 19, 105, 106), (49, 47, 119, 120), (23, 21, 106, 107), (51, 49, 120, 121), (25, 23, 107, 108), (53, 51, 121, 122), (27, 25, 108, 109), (55, 53, 122, 123), (29, 27, 109, 110), (3, 1, 97, 96), (57, 55, 123, 124), (31, 29, 110, 111), (5, 3, 96, 98), (59, 57, 124, 125), (33, 31, 111, 112)])
me_cylinder_002.polygons.foreach_set('material_index', [0, 0, 0, 0, 0, 0, 0, 0, 0, 0, 0, 0, 0, 0, 0, 0, 0, 0, 0, 0, 0, 0, 0, 0, 0, 0, 0, 0, 0, 0, 0, 0, 0, 0, 0, 0, 0, 0, 0, 0, 0, 0, 0, 0, 0, 0, 0, 0, 0, 0, 0, 0, 0, 0, 0, 0, 0, 0, 0, 0, 0, 0, 0, 0, 0, 0, 1, 0, 0, 0, 0, 0, 0, 0, 0, 0, 0, 0, 0, 0, 0, 0, 0, 0, 0, 0, 0, 0, 0, 0, 0, 0, 0, 0, 0, 0, 0, 0])
_uv = me_cylinder_002.uv_layers.new(name='UVMap')
_uv.uv.foreach_set('vector', [1.0, 0.5, 1.0, 1.0, 0.9688, 1.0, 0.9688, 0.5, 0.9688, 0.5, 0.9688, 1.0, 0.9375, 1.0, 0.9375, 0.5, 0.9375, 0.5, 0.9375, 1.0, 0.9062, 1.0, 0.9062, 0.5, 0.9062, 0.5, 0.9062, 1.0, 0.875, 1.0, 0.875, 0.5, 0.875, 0.5, 0.875, 1.0, 0.8438, 1.0, 0.8438, 0.5, 0.8438, 0.5, 0.8438, 1.0, 0.8125, 1.0, 0.8125, 0.5, 0.8125, 0.5, 0.8125, 1.0, 0.7812, 1.0, 0.7812, 0.5, 0.7812, 0.5, 0.7812, 1.0, 0.75, 1.0, 0.75, 0.5, 0.75, 0.5, 0.75, 1.0, 0.7188, 1.0, 0.7188, 0.5, 0.7188, 0.5, 0.7188, 1.0, 0.6875, 1.0, 0.6875, 0.5, 0.6875, 0.5, 0.6875, 1.0, 0.6562, 1.0, 0.6562, 0.5, 0.6562, 0.5, 0.6562, 1.0, 0.625, 1.0, 0.625, 0.5, 0.625, 0.5, 0.625, 1.0, 0.5938, 1.0, 0.5938, 0.5, 0.5938, 0.5, 0.5938, 1.0, 0.5625, 1.0, 0.5625, 0.5, 0.5625, 0.5, 0.5625, 1.0, 0.5312, 1.0, 0.5312, 0.5, 0.5312, 0.5, 0.5312, 1.0, 0.5, 1.0, 0.5, 0.5, 0.5, 0.5, 0.5, 1.0, 0.4688, 1.0, 0.4688, 0.5, 0.4688, 0.5, 0.4688, 1.0, 0.4375, 1.0, 0.4375, 0.5, 0.4375, 0.5, 0.4375, 1.0, 0.4062, 1.0, 0.4062, 0.5, 0.4062, 0.5, 0.4062, 1.0, 0.375, 1.0, 0.375, 0.5, 0.375, 0.5, 0.375, 1.0, 0.3438, 1.0, 0.3438, 0.5, 0.3438, 0.5, 0.3438, 1.0, 0.3125, 1.0, 0.3125, 0.5, 0.3125, 0.5, 0.3125, 1.0, 0.2812, 1.0, 0.2812, 0.5, 0.2812, 0.5, 0.2812, 1.0, 0.25, 1.0, 0.25, 0.5, 0.25, 0.5, 0.25, 1.0, 0.2188, 1.0, 0.2188, 0.5, 0.2188, 0.5, 0.2188, 1.0, 0.1875, 1.0, 0.1875, 0.5, 0.1875, 0.5, 0.1875, 1.0, 0.1562, 1.0, 0.1562, 0.5, 0.1562, 0.5, 0.1562, 1.0, 0.125, 1.0, 0.125, 0.5, 0.125, 0.5, 0.125, 1.0, 0.09375, 1.0, 0.09375, 0.5, 0.09375, 0.5, 0.09375, 1.0, 0.0625, 1.0, 0.0625, 0.5, 0.3524, 0.4032, 0.3205, 0.4202, 0.3205, 0.4202, 0.3524, 0.4032, 0.0625, 0.5, 0.0625, 1.0, 0.03125, 1.0, 0.03125, 0.5, 0.03125, 0.5, 0.03125, 1.0, 0.0, 1.0, 0.0, 0.5, 0.75, 0.49, 0.7968, 0.4854, 0.8418, 0.4717, 0.8833, 0.4496, 0.9197, 0.4197, 0.9496, 0.3833, 0.9717, 0.3418, 0.9854, 0.2968, 0.99, 0.25, 0.9854, 0.2032, 0.9717, 0.1582, 0.9496, 0.1167, 0.9197, 0.08029, 0.8833, 0.05045, 0.8418, 0.02827, 0.7968, 0.01461, 0.75, 0.01, 0.7032, 0.01461, 0.6582, 0.02827, 0.6167, 0.05045, 0.5803, 0.08029, 0.5504, 0.1167, 0.5283, 0.1582, 0.5146, 0.2032, 0.51, 0.25, 0.5146, 0.2968, 0.5283, 0.3418, 0.5504, 0.3833, 0.5803, 0.4197, 0.6167, 0.4496, 0.6582, 0.4717, 0.7032, 0.4854, 0.25, 0.4342, 0.2859, 0.4307, 0.2968, 0.4854, 0.25, 0.49, 0.2859, 0.4307, 0.3205, 0.4202, 0.3418, 0.4717, 0.2968, 0.4854, 0.3205, 0.4202, 0.3524, 0.4032, 0.3833, 0.4496, 0.3418, 0.4717, 0.3524, 0.4032, 0.3803, 0.3803, 0.4197, 0.4197, 0.3833, 0.4496, 0.3803, 0.3803, 0.4032, 0.3524, 0.4496, 0.3833, 0.4197, 0.4197, 0.4032, 0.3524, 0.4202, 0.3205, 0.4717, 0.3418, 0.4496, 0.3833, 0.4202, 0.3205, 0.4307, 0.2859, 0.4854, 0.2968, 0.4717, 0.3418, 0.4307, 0.2859, 0.4342, 0.25, 0.49, 0.25, 0.4854, 0.2968, 0.4342, 0.25, 0.4307, 0.2141, 0.4854, 0.2032, 0.49, 0.25, 0.4307, 0.2141, 0.4202, 0.1795, 0.4717, 0.1582, 0.4854, 0.2032, 0.4202, 0.1795, 0.4032, 0.1476, 0.4496, 0.1167, 0.4717, 0.1582, 0.4032, 0.1476, 0.3803, 0.1197, 0.4197, 0.08029, 0.4496, 0.1167, 0.3803, 0.1197, 0.3524, 0.09681, 0.3833, 0.05045, 0.4197, 0.08029, 0.3524, 0.09681, 0.3205, 0.07978, 0.3418, 0.02827, 0.3833, 0.05045, 0.3205, 0.07978, 0.2859, 0.0693, 0.2968, 0.01461, 0.3418, 0.02827, 0.2859, 0.0693, 0.25, 0.06576, 0.25, 0.01, 0.2968, 0.01461, 0.25, 0.06576, 0.2141, 0.0693, 0.2032, 0.01461, 0.25, 0.01, 0.2141, 0.0693, 0.1795, 0.07978, 0.1582, 0.02827, 0.2032, 0.01461, 0.1795, 0.07978, 0.1476, 0.09681, 0.1167, 0.05045, 0.1582, 0.02827, 0.1476, 0.09681, 0.1197, 0.1197, 0.08029, 0.08029, 0.1167, 0.05045, 0.1197, 0.1197, 0.09681, 0.1476, 0.05045, 0.1167, 0.08029, 0.08029, 0.09681, 0.1476, 0.07978, 0.1795, 0.02827, 0.1582, 0.05045, 0.1167, 0.07978, 0.1795, 0.0693, 0.2141, 0.01461, 0.2032, 0.02827, 0.1582, 0.0693, 0.2141, 0.06576, 0.25, 0.01, 0.25, 0.01461, 0.2032, 0.06576, 0.25, 0.0693, 0.2859, 0.01461, 0.2968, 0.01, 0.25, 0.0693, 0.2859, 0.07978, 0.3205, 0.02827, 0.3418, 0.01461, 0.2968, 0.07978, 0.3205, 0.09681, 0.3524, 0.05045, 0.3833, 0.02827, 0.3418, 0.09681, 0.3524, 0.1197, 0.3803, 0.08029, 0.4197, 0.05045, 0.3833, 0.1197, 0.3803, 0.1476, 0.4032, 0.1167, 0.4496, 0.08029, 0.4197, 0.1476, 0.4032, 0.1795, 0.4202, 0.1582, 0.4717, 0.1167, 0.4496, 0.1795, 0.4202, 0.2141, 0.4307, 0.2032, 0.4854, 0.1582, 0.4717, 0.2141, 0.4307, 0.25, 0.4342, 0.25, 0.49, 0.2032, 0.4854, 0.2859, 0.4307, 0.25, 0.4342, 0.2141, 0.4307, 0.1795, 0.4202, 0.1476, 0.4032, 0.1197, 0.3803, 0.09681, 0.3524, 0.07978, 0.3205, 0.0693, 0.2859, 0.06576, 0.25, 0.0693, 0.2141, 0.07978, 0.1795, 0.09681, 0.1476, 0.1197, 0.1197, 0.1476, 0.09681, 0.1795, 0.07978, 0.2141, 0.0693, 0.25, 0.06576, 0.2859, 0.0693, 0.3205, 0.07978, 0.3524, 0.09681, 0.3803, 0.1197, 0.4032, 0.1476, 0.4202, 0.1795, 0.4307, 0.2141, 0.4342, 0.25, 0.4307, 0.2859, 0.4202, 0.3205, 0.4032, 0.3524, 0.3803, 0.3803, 0.3524, 0.4032, 0.3205, 0.4202, 0.1795, 0.4202, 0.1476, 0.4032, 0.1476, 0.4032, 0.1795, 0.4202, 0.2141, 0.0693, 0.25, 0.06576, 0.25, 0.06576, 0.2141, 0.0693, 0.3803, 0.3803, 0.3524, 0.4032, 0.3524, 0.4032, 0.3803, 0.3803, 0.2141, 0.4307, 0.1795, 0.4202, 0.1795, 0.4202, 0.2141, 0.4307, 0.1795, 0.07978, 0.2141, 0.0693, 0.2141, 0.0693, 0.1795, 0.07978, 0.4032, 0.3524, 0.3803, 0.3803, 0.3803, 0.3803, 0.4032, 0.3524, 0.25, 0.4342, 0.2141, 0.4307, 0.2141, 0.4307, 0.25, 0.4342, 0.1476, 0.09681, 0.1795, 0.07978, 0.1795, 0.07978, 0.1476, 0.09681, 0.4202, 0.3205, 0.4032, 0.3524, 0.4032, 0.3524, 0.4202, 0.3205, 0.1197, 0.1197, 0.1476, 0.09681, 0.1476, 0.09681, 0.1197, 0.1197, 0.4307, 0.2859, 0.4202, 0.3205, 0.4202, 0.3205, 0.4307, 0.2859, 0.09681, 0.1476, 0.1197, 0.1197, 0.1197, 0.1197, 0.09681, 0.1476, 0.4342, 0.25, 0.4307, 0.2859, 0.4307, 0.2859, 0.4342, 0.25, 0.07978, 0.1795, 0.09681, 0.1476, 0.09681, 0.1476, 0.07978, 0.1795, 0.4307, 0.2141, 0.4342, 0.25, 0.4342, 0.25, 0.4307, 0.2141, 0.0693, 0.2141, 0.07978, 0.1795, 0.07978, 0.1795, 0.0693, 0.2141, 0.4202, 0.1795, 0.4307, 0.2141, 0.4307, 0.2141, 0.4202, 0.1795, 0.06576, 0.25, 0.0693, 0.2141, 0.0693, 0.2141, 0.06576, 0.25, 0.4032, 0.1476, 0.4202, 0.1795, 0.4202, 0.1795, 0.4032, 0.1476, 0.0693, 0.2859, 0.06576, 0.25, 0.06576, 0.25, 0.0693, 0.2859, 0.3803, 0.1197, 0.4032, 0.1476, 0.4032, 0.1476, 0.3803, 0.1197, 0.07978, 0.3205, 0.0693, 0.2859, 0.0693, 0.2859, 0.07978, 0.3205, 0.3524, 0.09681, 0.3803, 0.1197, 0.3803, 0.1197, 0.3524, 0.09681, 0.09681, 0.3524, 0.07978, 0.3205, 0.07978, 0.3205, 0.09681, 0.3524, 0.3205, 0.07978, 0.3524, 0.09681, 0.3524, 0.09681, 0.3205, 0.07978, 0.2859, 0.4307, 0.25, 0.4342, 0.25, 0.4342, 0.2859, 0.4307, 0.1197, 0.3803, 0.09681, 0.3524, 0.09681, 0.3524, 0.1197, 0.3803, 0.2859, 0.0693, 0.3205, 0.07978, 0.3205, 0.07978, 0.2859, 0.0693, 0.3205, 0.4202, 0.2859, 0.4307, 0.2859, 0.4307, 0.3205, 0.4202, 0.1476, 0.4032, 0.1197, 0.3803, 0.1197, 0.3803, 0.1476, 0.4032, 0.25, 0.06576, 0.2859, 0.0693, 0.2859, 0.0693, 0.25, 0.06576])
me_cylinder_002.materials.append(mat_black)
me_cylinder_002.materials.append(mat_grey)
me_cylinder_002.update()
me_cylinder_003 = bpy.data.meshes.new('Cylinder.003')
me_cylinder_003.from_pydata([(-0.8374, 0.9304, 9.076e-08), (0.8374, 1.356, -3.66e-08), (-0.8374, 0.9126, -0.1815), (0.8374, 1.33, -0.2645), (-0.8374, 0.8596, -0.3561), (0.8374, 1.253, -0.5189), (-0.8374, 0.7736, -0.5169), (0.8374, 1.127, -0.7533), (-0.8374, 0.6579, -0.6579), (0.8374, 0.9588, -0.9588), (-0.8374, 0.5169, -0.7736), (0.8374, 0.7533, -1.127), (-0.8374, 0.3561, -0.8596), (0.8374, 0.5189, -1.253), (-0.8374, 0.1815, -0.9126), (0.8374, 0.2645, -1.33), (-0.8374, -4.653e-08, -0.9304), (0.8374, -5.927e-08, -1.356), (-0.8374, -0.1815, -0.9126), (0.8374, -0.2645, -1.33), (-0.8374, -0.3561, -0.8596), (0.8374, -0.5189, -1.253), (-0.8374, -0.5169, -0.7736), (0.8374, -0.7533, -1.127), (-0.8374, -0.6579, -0.6579), (0.8374, -0.9588, -0.9588), (-0.8374, -0.7736, -0.5169), (0.8374, -1.127, -0.7533), (-0.8374, -0.8596, -0.3561), (0.8374, -1.253, -0.5189), (-0.8374, -0.9126, -0.1815), (0.8374, -1.33, -0.2645), (-0.8374, -0.9304, 1.297e-07), (0.8374, -1.356, 8.194e-08), (-0.8374, -0.9126, 0.1815), (0.8374, -1.33, 0.2645), (-0.8374, -0.8596, 0.3561), (0.8374, -1.253, 0.5189), (-0.8374, -0.7736, 0.5169), (0.8374, -1.127, 0.7533), (-0.8374, -0.6579, 0.6579), (0.8374, -0.9588, 0.9588), (-0.8374, -0.5169, 0.7736), (0.8374, -0.7533, 1.127), (-0.8374, -0.3561, 0.8596), (0.8374, -0.5189, 1.253), (-0.8374, -0.1815, 0.9126), (0.8374, -0.2645, 1.33), (-0.8374, 1.617e-08, 0.9304), (0.8374, 1.617e-08, 1.356), (-0.8374, 0.1815, 0.9126), (0.8374, 0.2645, 1.33), (-0.8374, 0.3561, 0.8596), (0.8374, 0.5189, 1.253), (-0.8374, 0.5169, 0.7736), (0.8374, 0.7533, 1.127), (-0.8374, 0.6579, 0.6579), (0.8374, 0.9588, 0.9588), (-0.8374, 0.7736, 0.5169), (0.8374, 1.127, 0.7533), (-0.8374, 0.8596, 0.3561), (0.8374, 1.253, 0.5189), (-0.8374, 0.9126, 0.1815), (0.8374, 1.33, 0.2645), (-0.8374, 1.356, 3.66e-08), (-0.8374, 1.33, -0.2645), (-0.8374, 1.253, -0.5189), (-0.8374, 1.127, -0.7533), (-0.8374, 0.9588, -0.9588), (-0.8374, 0.7533, -1.127), (-0.8374, 0.5189, -1.253), (-0.8374, 0.2645, -1.33), (-0.8374, -5.927e-08, -1.356), (-0.8374, -0.2645, -1.33), (-0.8374, -0.5189, -1.253), (-0.8374, -0.7533, -1.127), (-0.8374, -0.9588, -0.9588), (-0.8374, -1.127, -0.7533), (-0.8374, -1.253, -0.5189), (-0.8374, -1.33, -0.2645), (-0.8374, -1.356, 1.551e-07), (-0.8374, -1.33, 0.2645), (-0.8374, -1.253, 0.5189), (-0.8374, -1.127, 0.7533), (-0.8374, -0.9588, 0.9588), (-0.8374, -0.7533, 1.127), (-0.8374, -0.5189, 1.253), (-0.8374, -0.2645, 1.33), (-0.8374, 1.617e-08, 1.356), (-0.8374, 0.2645, 1.33), (-0.8374, 0.5189, 1.253), (-0.8374, 0.7533, 1.127), (-0.8374, 0.9588, 0.9588), (-0.8374, 1.127, 0.7533), (-0.8374, 1.253, 0.5189), (-0.8374, 1.33, 0.2645), (-0.4296, 0.9304, 6.272e-08), (-0.4296, 0.9126, -0.1815), (-0.4296, 0.8596, -0.3561), (-0.4296, 0.7736, -0.5169), (-0.4296, 0.6579, -0.6579), (-0.4296, 0.5169, -0.7736), (-0.4296, 0.3561, -0.8596), (-0.4296, 0.1815, -0.9126), (-0.4296, -4.653e-08, -0.9304), (-0.4296, -0.1815, -0.9126), (-0.4296, -0.3561, -0.8596), (-0.4296, -0.5169, -0.7736), (-0.4296, -0.6579, -0.6579), (-0.4296, -0.7736, -0.5169), (-0.4296, -0.8596, -0.3561), (-0.4296, -0.9126, -0.1815), (-0.4296, -0.9304, 1.016e-07), (-0.4296, -0.9126, 0.1815), (-0.4296, -0.8596, 0.3561), (-0.4296, -0.7736, 0.5169), (-0.4296, -0.6579, 0.6579), (-0.4296, -0.5169, 0.7736), (-0.4296, -0.3561, 0.8596), (-0.4296, -0.1815, 0.9126), (-0.4296, 1.617e-08, 0.9304), (-0.4296, 0.1815, 0.9126), (-0.4296, 0.3561, 0.8596), (-0.4296, 0.5169, 0.7736), (-0.4296, 0.6579, 0.6579), (-0.4296, 0.7736, 0.5169), (-0.4296, 0.8596, 0.3561), (-0.4296, 0.9126, 0.1815)], [], [(64, 1, 3, 65), (65, 3, 5, 66), (66, 5, 7, 67), (67, 7, 9, 68), (68, 9, 11, 69), (69, 11, 13, 70), (70, 13, 15, 71), (71, 15, 17, 72), (72, 17, 19, 73), (73, 19, 21, 74), (74, 21, 23, 75), (75, 23, 25, 76), (76, 25, 27, 77), (77, 27, 29, 78), (78, 29, 31, 79), (79, 31, 33, 80), (80, 33, 35, 81), (81, 35, 37, 82), (82, 37, 39, 83), (83, 39, 41, 84), (84, 41, 43, 85), (85, 43, 45, 86), (86, 45, 47, 87), (87, 47, 49, 88), (88, 49, 51, 89), (89, 51, 53, 90), (90, 53, 55, 91), (91, 55, 57, 92), (92, 57, 59, 93), (93, 59, 61, 94), (3, 1, 63, 61, 59, 57, 55, 53, 51, 49, 47, 45, 43, 41, 39, 37, 35, 33, 31, 29, 27, 25, 23, 21, 19, 17, 15, 13, 11, 9, 7, 5), (94, 61, 63, 95), (95, 63, 1, 64), (36, 38, 115, 114), (2, 0, 64, 65), (4, 2, 65, 66), (6, 4, 66, 67), (8, 6, 67, 68), (10, 8, 68, 69), (12, 10, 69, 70), (14, 12, 70, 71), (16, 14, 71, 72), (18, 16, 72, 73), (20, 18, 73, 74), (22, 20, 74, 75), (24, 22, 75, 76), (26, 24, 76, 77), (28, 26, 77, 78), (30, 28, 78, 79), (32, 30, 79, 80), (34, 32, 80, 81), (36, 34, 81, 82), (38, 36, 82, 83), (40, 38, 83, 84), (42, 40, 84, 85), (44, 42, 85, 86), (46, 44, 86, 87), (48, 46, 87, 88), (50, 48, 88, 89), (52, 50, 89, 90), (54, 52, 90, 91), (56, 54, 91, 92), (58, 56, 92, 93), (60, 58, 93, 94), (62, 60, 94, 95), (0, 62, 95, 64), (96, 97, 98, 99, 100, 101, 102, 103, 104, 105, 106, 107, 108, 109, 110, 111, 112, 113, 114, 115, 116, 117, 118, 119, 120, 121, 122, 123, 124, 125, 126, 127), (10, 12, 102, 101), (38, 40, 116, 115), (12, 14, 103, 102), (40, 42, 117, 116), (14, 16, 104, 103), (42, 44, 118, 117), (16, 18, 105, 104), (44, 46, 119, 118), (18, 20, 106, 105), (46, 48, 120, 119), (20, 22, 107, 106), (48, 50, 121, 120), (22, 24, 108, 107), (50, 52, 122, 121), (24, 26, 109, 108), (52, 54, 123, 122), (26, 28, 110, 109), (0, 2, 97, 96), (54, 56, 124, 123), (28, 30, 111, 110), (2, 4, 98, 97), (56, 58, 125, 124), (30, 32, 112, 111), (4, 6, 99, 98), (58, 60, 126, 125), (32, 34, 113, 112), (6, 8, 100, 99), (60, 62, 127, 126), (34, 36, 114, 113), (8, 10, 101, 100), (62, 0, 96, 127)])
me_cylinder_003.polygons.foreach_set('material_index', [0, 0, 0, 0, 0, 0, 0, 0, 0, 0, 0, 0, 0, 0, 0, 0, 0, 0, 0, 0, 0, 0, 0, 0, 0, 0, 0, 0, 0, 0, 0, 0, 0, 0, 0, 0, 0, 0, 0, 0, 0, 0, 0, 0, 0, 0, 0, 0, 0, 0, 0, 0, 0, 0, 0, 0, 0, 0, 0, 0, 0, 0, 0, 0, 0, 0, 1, 0, 0, 0, 0, 0, 0, 0, 0, 0, 0, 0, 0, 0, 0, 0, 0, 0, 0, 0, 0, 0, 0, 0, 0, 0, 0, 0, 0, 0, 0, 0])
_uv = me_cylinder_003.uv_layers.new(name='UVMap')
_uv.uv.foreach_set('vector', [1.0, 0.5, 1.0, 1.0, 0.9688, 1.0, 0.9688, 0.5, 0.9688, 0.5, 0.9688, 1.0, 0.9375, 1.0, 0.9375, 0.5, 0.9375, 0.5, 0.9375, 1.0, 0.9062, 1.0, 0.9062, 0.5, 0.9062, 0.5, 0.9062, 1.0, 0.875, 1.0, 0.875, 0.5, 0.875, 0.5, 0.875, 1.0, 0.8438, 1.0, 0.8438, 0.5, 0.8438, 0.5, 0.8438, 1.0, 0.8125, 1.0, 0.8125, 0.5, 0.8125, 0.5, 0.8125, 1.0, 0.7812, 1.0, 0.7812, 0.5, 0.7812, 0.5, 0.7812, 1.0, 0.75, 1.0, 0.75, 0.5, 0.75, 0.5, 0.75, 1.0, 0.7188, 1.0, 0.7188, 0.5, 0.7188, 0.5, 0.7188, 1.0, 0.6875, 1.0, 0.6875, 0.5, 0.6875, 0.5, 0.6875, 1.0, 0.6562, 1.0, 0.6562, 0.5, 0.6562, 0.5, 0.6562, 1.0, 0.625, 1.0, 0.625, 0.5, 0.625, 0.5, 0.625, 1.0, 0.5938, 1.0, 0.5938, 0.5, 0.5938, 0.5, 0.5938, 1.0, 0.5625, 1.0, 0.5625, 0.5, 0.5625, 0.5, 0.5625, 1.0, 0.5312, 1.0, 0.5312, 0.5, 0.5312, 0.5, 0.5312, 1.0, 0.5, 1.0, 0.5, 0.5, 0.5, 0.5, 0.5, 1.0, 0.4688, 1.0, 0.4688, 0.5, 0.4688, 0.5, 0.4688, 1.0, 0.4375, 1.0, 0.4375, 0.5, 0.4375, 0.5, 0.4375, 1.0, 0.4062, 1.0, 0.4062, 0.5, 0.4062, 0.5, 0.4062, 1.0, 0.375, 1.0, 0.375, 0.5, 0.375, 0.5, 0.375, 1.0, 0.3438, 1.0, 0.3438, 0.5, 0.3438, 0.5, 0.3438, 1.0, 0.3125, 1.0, 0.3125, 0.5, 0.3125, 0.5, 0.3125, 1.0, 0.2812, 1.0, 0.2812, 0.5, 0.2812, 0.5, 0.2812, 1.0, 0.25, 1.0, 0.25, 0.5, 0.25, 0.5, 0.25, 1.0, 0.2188, 1.0, 0.2188, 0.5, 0.2188, 0.5, 0.2188, 1.0, 0.1875, 1.0, 0.1875, 0.5, 0.1875, 0.5, 0.1875, 1.0, 0.1562, 1.0, 0.1562, 0.5, 0.1562, 0.5, 0.1562, 1.0, 0.125, 1.0, 0.125, 0.5, 0.125, 0.5, 0.125, 1.0, 0.09375, 1.0, 0.09375, 0.5, 0.09375, 0.5, 0.09375, 1.0, 0.0625, 1.0, 0.0625, 0.5, 0.2968, 0.4854, 0.25, 0.49, 0.2032, 0.4854, 0.1582, 0.4717, 0.1167, 0.4496, 0.08029, 0.4197, 0.05045, 0.3833, 0.02827, 0.3418, 0.01461, 0.2968, 0.01, 0.25, 0.01461, 0.2032, 0.02827, 0.1582, 0.05045, 0.1167, 0.08029, 0.08029, 0.1167, 0.05045, 0.1582, 0.02827, 0.2032, 0.01461, 0.25, 0.01, 0.2968, 0.01461, 0.3418, 0.02827, 0.3833, 0.05045, 0.4197, 0.08029, 0.4496, 0.1167, 0.4717, 0.1582, 0.4854, 0.2032, 0.49, 0.25, 0.4854, 0.2968, 0.4717, 0.3418, 0.4496, 0.3833, 0.4197, 0.4197, 0.3833, 0.4496, 0.3418, 0.4717, 0.0625, 0.5, 0.0625, 1.0, 0.03125, 1.0, 0.03125, 0.5, 0.03125, 0.5, 0.03125, 1.0, 0.0, 1.0, 0.0, 0.5, 0.687, 0.09785, 0.6585, 0.1131, 0.6585, 0.1131, 0.687, 0.09785, 0.7821, 0.4115, 0.75, 0.4147, 0.75, 0.49, 0.7968, 0.4854, 0.813, 0.4021, 0.7821, 0.4115, 0.7968, 0.4854, 0.8418, 0.4717, 0.8415, 0.3869, 0.813, 0.4021, 0.8418, 0.4717, 0.8833, 0.4496, 0.8664, 0.3664, 0.8415, 0.3869, 0.8833, 0.4496, 0.9197, 0.4197, 0.8869, 0.3415, 0.8664, 0.3664, 0.9197, 0.4197, 0.9496, 0.3833, 0.9021, 0.313, 0.8869, 0.3415, 0.9496, 0.3833, 0.9717, 0.3418, 0.9115, 0.2821, 0.9021, 0.313, 0.9717, 0.3418, 0.9854, 0.2968, 0.9147, 0.25, 0.9115, 0.2821, 0.9854, 0.2968, 0.99, 0.25, 0.9115, 0.2179, 0.9147, 0.25, 0.99, 0.25, 0.9854, 0.2032, 0.9021, 0.187, 0.9115, 0.2179, 0.9854, 0.2032, 0.9717, 0.1582, 0.8869, 0.1585, 0.9021, 0.187, 0.9717, 0.1582, 0.9496, 0.1167, 0.8664, 0.1336, 0.8869, 0.1585, 0.9496, 0.1167, 0.9197, 0.08029, 0.8415, 0.1131, 0.8664, 0.1336, 0.9197, 0.08029, 0.8833, 0.05045, 0.813, 0.09785, 0.8415, 0.1131, 0.8833, 0.05045, 0.8418, 0.02827, 0.7821, 0.08848, 0.813, 0.09785, 0.8418, 0.02827, 0.7968, 0.01461, 0.75, 0.08532, 0.7821, 0.08848, 0.7968, 0.01461, 0.75, 0.01, 0.7179, 0.08848, 0.75, 0.08532, 0.75, 0.01, 0.7032, 0.01461, 0.687, 0.09785, 0.7179, 0.08848, 0.7032, 0.01461, 0.6582, 0.02827, 0.6585, 0.1131, 0.687, 0.09785, 0.6582, 0.02827, 0.6167, 0.05045, 0.6336, 0.1336, 0.6585, 0.1131, 0.6167, 0.05045, 0.5803, 0.08029, 0.6131, 0.1585, 0.6336, 0.1336, 0.5803, 0.08029, 0.5504, 0.1167, 0.5979, 0.187, 0.6131, 0.1585, 0.5504, 0.1167, 0.5283, 0.1582, 0.5885, 0.2179, 0.5979, 0.187, 0.5283, 0.1582, 0.5146, 0.2032, 0.5853, 0.25, 0.5885, 0.2179, 0.5146, 0.2032, 0.51, 0.25, 0.5885, 0.2821, 0.5853, 0.25, 0.51, 0.25, 0.5146, 0.2968, 0.5979, 0.313, 0.5885, 0.2821, 0.5146, 0.2968, 0.5283, 0.3418, 0.6131, 0.3415, 0.5979, 0.313, 0.5283, 0.3418, 0.5504, 0.3833, 0.6336, 0.3664, 0.6131, 0.3415, 0.5504, 0.3833, 0.5803, 0.4197, 0.6585, 0.3869, 0.6336, 0.3664, 0.5803, 0.4197, 0.6167, 0.4496, 0.687, 0.4021, 0.6585, 0.3869, 0.6167, 0.4496, 0.6582, 0.4717, 0.7179, 0.4115, 0.687, 0.4021, 0.6582, 0.4717, 0.7032, 0.4854, 0.75, 0.4147, 0.7179, 0.4115, 0.7032, 0.4854, 0.75, 0.49, 0.75, 0.4147, 0.7821, 0.4115, 0.813, 0.4021, 0.8415, 0.3869, 0.8664, 0.3664, 0.8869, 0.3415, 0.9021, 0.313, 0.9115, 0.2821, 0.9147, 0.25, 0.9115, 0.2179, 0.9021, 0.187, 0.8869, 0.1585, 0.8664, 0.1336, 0.8415, 0.1131, 0.813, 0.09785, 0.7821, 0.08848, 0.75, 0.08532, 0.7179, 0.08848, 0.687, 0.09785, 0.6585, 0.1131, 0.6336, 0.1336, 0.6131, 0.1585, 0.5979, 0.187, 0.5885, 0.2179, 0.5853, 0.25, 0.5885, 0.2821, 0.5979, 0.313, 0.6131, 0.3415, 0.6336, 0.3664, 0.6585, 0.3869, 0.687, 0.4021, 0.7179, 0.4115, 0.8869, 0.3415, 0.9021, 0.313, 0.9021, 0.313, 0.8869, 0.3415, 0.6585, 0.1131, 0.6336, 0.1336, 0.6336, 0.1336, 0.6585, 0.1131, 0.9021, 0.313, 0.9115, 0.2821, 0.9115, 0.2821, 0.9021, 0.313, 0.6336, 0.1336, 0.6131, 0.1585, 0.6131, 0.1585, 0.6336, 0.1336, 0.9115, 0.2821, 0.9147, 0.25, 0.9147, 0.25, 0.9115, 0.2821, 0.6131, 0.1585, 0.5979, 0.187, 0.5979, 0.187, 0.6131, 0.1585, 0.9147, 0.25, 0.9115, 0.2179, 0.9115, 0.2179, 0.9147, 0.25, 0.5979, 0.187, 0.5885, 0.2179, 0.5885, 0.2179, 0.5979, 0.187, 0.9115, 0.2179, 0.9021, 0.187, 0.9021, 0.187, 0.9115, 0.2179, 0.5885, 0.2179, 0.5853, 0.25, 0.5853, 0.25, 0.5885, 0.2179, 0.9021, 0.187, 0.8869, 0.1585, 0.8869, 0.1585, 0.9021, 0.187, 0.5853, 0.25, 0.5885, 0.2821, 0.5885, 0.2821, 0.5853, 0.25, 0.8869, 0.1585, 0.8664, 0.1336, 0.8664, 0.1336, 0.8869, 0.1585, 0.5885, 0.2821, 0.5979, 0.313, 0.5979, 0.313, 0.5885, 0.2821, 0.8664, 0.1336, 0.8415, 0.1131, 0.8415, 0.1131, 0.8664, 0.1336, 0.5979, 0.313, 0.6131, 0.3415, 0.6131, 0.3415, 0.5979, 0.313, 0.8415, 0.1131, 0.813, 0.09785, 0.813, 0.09785, 0.8415, 0.1131, 0.75, 0.4147, 0.7821, 0.4115, 0.7821, 0.4115, 0.75, 0.4147, 0.6131, 0.3415, 0.6336, 0.3664, 0.6336, 0.3664, 0.6131, 0.3415, 0.813, 0.09785, 0.7821, 0.08848, 0.7821, 0.08848, 0.813, 0.09785, 0.7821, 0.4115, 0.813, 0.4021, 0.813, 0.4021, 0.7821, 0.4115, 0.6336, 0.3664, 0.6585, 0.3869, 0.6585, 0.3869, 0.6336, 0.3664, 0.7821, 0.08848, 0.75, 0.08532, 0.75, 0.08532, 0.7821, 0.08848, 0.813, 0.4021, 0.8415, 0.3869, 0.8415, 0.3869, 0.813, 0.4021, 0.6585, 0.3869, 0.687, 0.4021, 0.687, 0.4021, 0.6585, 0.3869, 0.75, 0.08532, 0.7179, 0.08848, 0.7179, 0.08848, 0.75, 0.08532, 0.8415, 0.3869, 0.8664, 0.3664, 0.8664, 0.3664, 0.8415, 0.3869, 0.687, 0.4021, 0.7179, 0.4115, 0.7179, 0.4115, 0.687, 0.4021, 0.7179, 0.08848, 0.687, 0.09785, 0.687, 0.09785, 0.7179, 0.08848, 0.8664, 0.3664, 0.8869, 0.3415, 0.8869, 0.3415, 0.8664, 0.3664, 0.7179, 0.4115, 0.75, 0.4147, 0.75, 0.4147, 0.7179, 0.4115])
me_cylinder_003.materials.append(mat_black)
me_cylinder_003.materials.append(mat_grey)
me_cylinder_003.update()

# ---- objects
ob_cube = bpy.data.objects.new('Cube', me_cube_001)
ob_cube_001 = bpy.data.objects.new('Cube.001', me_cube_002)
ob_cylinder = bpy.data.objects.new('Cylinder', me_cylinder)
ob_cylinder_001 = bpy.data.objects.new('Cylinder.001', me_cylinder_001)
ob_cylinder_002 = bpy.data.objects.new('Cylinder.002', me_cylinder_002)
ob_cylinder_003 = bpy.data.objects.new('Cylinder.003', me_cylinder_003)

# ---- transforms, parenting, visibility, modifiers, constraints
ob_cube.location = (0.0, 0.0, 0.0)
ob_cube_001.location = (0.0, 10.32, -1.947)
ob_cylinder.location = (-3.624, -1.829, -4.265)
ob_cylinder_001.location = (3.657, -1.829, -4.265)
ob_cylinder_002.location = (3.657, 12.27, -4.265)
ob_cylinder_003.location = (-3.624, 12.27, -4.265)

# ---- collection membership
col_collection.objects.link(ob_cube)
col_collection.objects.link(ob_cube_001)
col_collection.objects.link(ob_cylinder)
col_collection.objects.link(ob_cylinder_001)
col_collection.objects.link(ob_cylinder_002)
col_collection.objects.link(ob_cylinder_003)

# ---- scene / render settings (as saved in the file)
scene.frame_start = 1; scene.frame_end = 250; scene.frame_set(1)
scene.render.engine = 'BLENDER_EEVEE_NEXT'
scene.cycles.sampling_pattern = 'TABULATED_SOBOL'
scene.cycles.use_light_tree = False
scene.view_settings.view_transform = 'Filmic'
bpy.context.view_layer.update()

# ---- added for rendering (the .blend has no active camera and no usable light): camera, sun
cam_auto = bpy.data.cameras.new('AutoCamera')
cam_auto.lens = 50.0
cam_auto.sensor_width = 36.0
cam_auto.clip_end = 1000.0
ob_auto_camera = bpy.data.objects.new('AutoCamera', cam_auto)
scene.collection.objects.link(ob_auto_camera)
ob_auto_camera.location = (22.6373, -21.1357, 17.2863)
ob_auto_camera.rotation_euler = (1.09748, -7.21219e-08, 0.694738)
scene.camera = ob_auto_camera
light_auto_sun = bpy.data.lights.new('AutoSun', 'SUN')
light_auto_sun.energy = 3.0
light_auto_sun.angle = 0.0523599
ob_auto_sun = bpy.data.objects.new('AutoSun', light_auto_sun)
scene.collection.objects.link(ob_auto_sun)
ob_auto_sun.rotation_euler = (0.872665, 0.174533, 0.523599)
bpy.context.view_layer.update()
